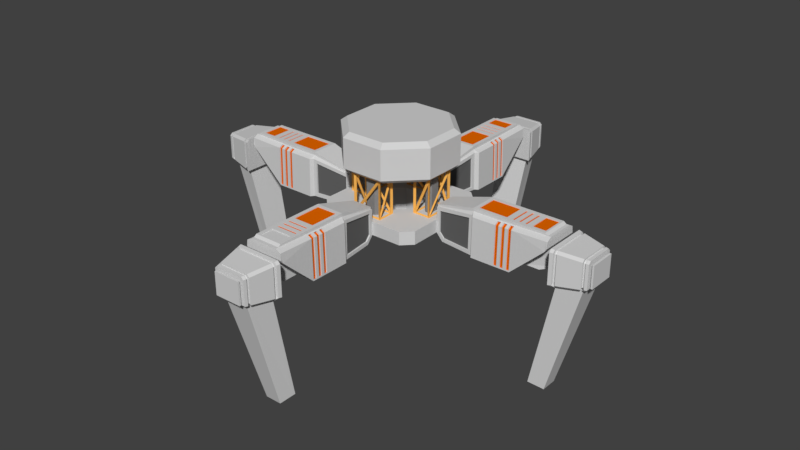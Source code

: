 # Source: MiningDrill_V1.blend  (saved by Blender 2.78.0; exported with 4.5.12 LTS)
import bpy
from mathutils import Matrix  # noqa: F401  (used for matrix-valued properties, if any)

bpy.ops.wm.read_factory_settings(use_empty=True)
scene = bpy.context.scene
scene.name = 'Scene'

# ---- collections
col_collection_1 = bpy.data.collections.new('Collection 1'); scene.collection.children.link(col_collection_1)

# ---- materials (node trees are filled in below, after node groups)
mat_rigmain = bpy.data.materials.new('RigMain')
mat_rigmain.alpha_threshold = 0.0
mat_rigmain.use_transparent_shadow = False
mat_rigmain.diffuse_color = (0.6619, 0.6619, 0.6619, 1.0)
mat_rigmain.roughness = 0.5
mat_rigpanel = bpy.data.materials.new('RigPanel')
mat_rigpanel.alpha_threshold = 0.0
mat_rigpanel.use_transparent_shadow = False
mat_rigpanel.diffuse_color = (0.1282, 0.1282, 0.1282, 1.0)
mat_rigpanel.roughness = 0.5
mat_rigpower = bpy.data.materials.new('RigPower')
mat_rigpower.alpha_threshold = 0.0
mat_rigpower.use_transparent_shadow = False
mat_rigpower.diffuse_color = (0.8, 0.1367, 0.0, 1.0)
mat_rigpower.roughness = 0.5
mat_rigwireframe = bpy.data.materials.new('RigWireframe')
mat_rigwireframe.alpha_threshold = 0.0
mat_rigwireframe.use_transparent_shadow = False
mat_rigwireframe.diffuse_color = (0.9131, 0.4564, 0.09759, 1.0)
mat_rigwireframe.roughness = 0.5
mat_rigwireframesupport = bpy.data.materials.new('RigWireframeSupport')
mat_rigwireframesupport.alpha_threshold = 0.0
mat_rigwireframesupport.use_transparent_shadow = False
mat_rigwireframesupport.diffuse_color = (0.2396, 0.2396, 0.2396, 1.0)
mat_rigwireframesupport.roughness = 0.5

# ---- material node trees

# ---- world
world_world = bpy.data.worlds.new('World'); scene.world = world_world
world_world.color = (0.05088, 0.05088, 0.05088)
world_world.use_sun_shadow = False
world_world.sun_shadow_jitter_overblur = 0.0
world_world.cycles.sampling_method = 'MANUAL'

# ---- meshes
me_cube_001 = bpy.data.meshes.new('Cube.001')
me_cube_001.from_pydata([(-0.1728, -0.5791, 0.6614), (-0.198, -0.6043, 0.6614), (-0.1728, -0.5791, 1.155), (-0.198, -0.6043, 1.155), (-0.1728, -0.3926, 0.6614), (-0.198, -0.3674, 0.6614), (-0.1728, -0.3926, 1.155), (-0.198, -0.3674, 1.155), (0.1728, -0.5791, 0.6614), (0.198, -0.6043, 0.6614), (0.1728, -0.5791, 1.155), (0.198, -0.6043, 1.155), (0.1728, -0.3926, 0.6614), (0.198, -0.3674, 0.6614), (0.1728, -0.3926, 1.155), (0.198, -0.3674, 1.155), (-0.1854, -0.5739, 1.068), (-0.1854, -0.407, 0.6792), (-0.1854, -0.5739, 0.6792), (-0.1676, -0.38, 1.102), (0.1498, -0.38, 0.6792), (-0.1676, -0.38, 0.6792), (0.1854, -0.3978, 1.068), (0.1854, -0.5647, 0.6792), (0.1854, -0.3978, 0.6792), (0.1676, -0.5917, 1.102), (-0.1498, -0.5917, 0.6792), (0.1676, -0.5917, 0.6792), (-0.1854, -0.5647, 1.137), (-0.1854, -0.3978, 1.137), (-0.1854, -0.3978, 0.748), (-0.1498, -0.38, 1.137), (0.1676, -0.38, 1.137), (0.1676, -0.38, 0.7147), (0.1854, -0.407, 1.137), (0.1854, -0.5739, 1.137), (0.1854, -0.5739, 0.748), (0.1498, -0.5917, 1.137), (-0.1676, -0.5917, 1.137), (-0.1676, -0.5917, 0.7147), (-0.06016, -0.5361, 0.6614), (-0.09304, -0.5032, 0.6614), (0.09304, -0.5032, 0.6614), (0.06016, -0.5361, 0.6614), (-0.09304, -0.4685, 0.6614), (-0.06016, -0.4356, 0.6614), (0.06016, -0.4356, 0.6614), (0.09304, -0.4685, 0.6614), (-0.06016, -0.4356, 1.155), (-0.09304, -0.4685, 1.155), (-0.09304, -0.5032, 1.155), (-0.06016, -0.5361, 1.155), (0.06016, -0.5361, 1.155), (0.09304, -0.5032, 1.155), (0.09304, -0.4685, 1.155), (0.06016, -0.4356, 1.155), (0.5791, -0.1728, 0.6614), (0.6043, -0.198, 0.6614), (0.5791, -0.1728, 1.155), (0.6043, -0.198, 1.155), (0.3926, -0.1728, 0.6614), (0.3674, -0.198, 0.6614), (0.3926, -0.1728, 1.155), (0.3674, -0.198, 1.155), (0.5791, 0.1728, 0.6614), (0.6043, 0.198, 0.6614), (0.5791, 0.1728, 1.155), (0.6043, 0.198, 1.155), (0.3926, 0.1728, 0.6614), (0.3674, 0.198, 0.6614), (0.3926, 0.1728, 1.155), (0.3674, 0.198, 1.155), (0.5739, -0.1854, 1.068), (0.407, -0.1854, 0.6792), (0.5739, -0.1854, 0.6792), (0.38, -0.1676, 1.102), (0.38, 0.1498, 0.6792), (0.38, -0.1676, 0.6792), (0.3978, 0.1854, 1.068), (0.5647, 0.1854, 0.6792), (0.3978, 0.1854, 0.6792), (0.5917, 0.1676, 1.102), (0.5917, -0.1498, 0.6792), (0.5917, 0.1676, 0.6792), (0.5647, -0.1854, 1.137), (0.3978, -0.1854, 1.137), (0.3978, -0.1854, 0.748), (0.38, -0.1498, 1.137), (0.38, 0.1676, 1.137), (0.38, 0.1676, 0.7147), (0.407, 0.1854, 1.137), (0.5739, 0.1854, 1.137), (0.5739, 0.1854, 0.748), (0.5917, 0.1498, 1.137), (0.5917, -0.1676, 1.137), (0.5917, -0.1676, 0.7147), (0.5361, -0.06016, 0.6614), (0.5032, -0.09304, 0.6614), (0.5032, 0.09304, 0.6614), (0.5361, 0.06016, 0.6614), (0.4685, -0.09304, 0.6614), (0.4356, -0.06016, 0.6614), (0.4356, 0.06016, 0.6614), (0.4685, 0.09304, 0.6614), (0.4356, -0.06016, 1.155), (0.4685, -0.09304, 1.155), (0.5032, -0.09304, 1.155), (0.5361, -0.06016, 1.155), (0.5361, 0.06016, 1.155), (0.5032, 0.09304, 1.155), (0.4685, 0.09304, 1.155), (0.4356, 0.06016, 1.155), (0.1728, 0.5791, 0.6614), (0.198, 0.6043, 0.6614), (0.1728, 0.5791, 1.155), (0.198, 0.6043, 1.155), (0.1728, 0.3926, 0.6614), (0.198, 0.3674, 0.6614), (0.1728, 0.3926, 1.155), (0.198, 0.3674, 1.155), (-0.1728, 0.5791, 0.6614), (-0.198, 0.6043, 0.6614), (-0.1728, 0.5791, 1.155), (-0.198, 0.6043, 1.155), (-0.1728, 0.3926, 0.6614), (-0.198, 0.3674, 0.6614), (-0.1728, 0.3926, 1.155), (-0.198, 0.3674, 1.155), (0.1854, 0.5739, 1.068), (0.1854, 0.407, 0.6792), (0.1854, 0.5739, 0.6792), (0.1676, 0.38, 1.102), (-0.1498, 0.38, 0.6792), (0.1676, 0.38, 0.6792), (-0.1854, 0.3978, 1.068), (-0.1854, 0.5647, 0.6792), (-0.1854, 0.3978, 0.6792), (-0.1676, 0.5917, 1.102), (0.1498, 0.5917, 0.6792), (-0.1676, 0.5917, 0.6792), (0.1854, 0.5647, 1.137), (0.1854, 0.3978, 1.137), (0.1854, 0.3978, 0.748), (0.1498, 0.38, 1.137), (-0.1676, 0.38, 1.137), (-0.1676, 0.38, 0.7147), (-0.1854, 0.407, 1.137), (-0.1854, 0.5739, 1.137), (-0.1854, 0.5739, 0.748), (-0.1498, 0.5917, 1.137), (0.1676, 0.5917, 1.137), (0.1676, 0.5917, 0.7147), (0.06016, 0.5361, 0.6614), (0.09304, 0.5032, 0.6614), (-0.09304, 0.5032, 0.6614), (-0.06016, 0.5361, 0.6614), (0.09304, 0.4685, 0.6614), (0.06016, 0.4356, 0.6614), (-0.06016, 0.4356, 0.6614), (-0.09304, 0.4685, 0.6614), (0.06016, 0.4356, 1.155), (0.09304, 0.4685, 1.155), (0.09304, 0.5032, 1.155), (0.06016, 0.5361, 1.155), (-0.06016, 0.5361, 1.155), (-0.09304, 0.5032, 1.155), (-0.09304, 0.4685, 1.155), (-0.06016, 0.4356, 1.155), (-0.5791, 0.1728, 0.6614), (-0.6043, 0.198, 0.6614), (-0.5791, 0.1728, 1.155), (-0.6043, 0.198, 1.155), (-0.3926, 0.1728, 0.6614), (-0.3674, 0.198, 0.6614), (-0.3926, 0.1728, 1.155), (-0.3674, 0.198, 1.155), (-0.5791, -0.1728, 0.6614), (-0.6043, -0.198, 0.6614), (-0.5791, -0.1728, 1.155), (-0.6043, -0.198, 1.155), (-0.3926, -0.1728, 0.6614), (-0.3674, -0.198, 0.6614), (-0.3926, -0.1728, 1.155), (-0.3674, -0.198, 1.155), (-0.5739, 0.1854, 1.068), (-0.407, 0.1854, 0.6792), (-0.5739, 0.1854, 0.6792), (-0.38, 0.1676, 1.102), (-0.38, -0.1498, 0.6792), (-0.38, 0.1676, 0.6792), (-0.3978, -0.1854, 1.068), (-0.5647, -0.1854, 0.6792), (-0.3978, -0.1854, 0.6792), (-0.5917, -0.1676, 1.102), (-0.5917, 0.1498, 0.6792), (-0.5917, -0.1676, 0.6792), (-0.5647, 0.1854, 1.137), (-0.3978, 0.1854, 1.137), (-0.3978, 0.1854, 0.748), (-0.38, 0.1498, 1.137), (-0.38, -0.1676, 1.137), (-0.38, -0.1676, 0.7147), (-0.407, -0.1854, 1.137), (-0.5739, -0.1854, 1.137), (-0.5739, -0.1854, 0.748), (-0.5917, -0.1498, 1.137), (-0.5917, 0.1676, 1.137), (-0.5917, 0.1676, 0.7147), (-0.5361, 0.06016, 0.6614), (-0.5032, 0.09304, 0.6614), (-0.5032, -0.09304, 0.6614), (-0.5361, -0.06016, 0.6614), (-0.4685, 0.09304, 0.6614), (-0.4356, 0.06016, 0.6614), (-0.4356, -0.06016, 0.6614), (-0.4685, -0.09304, 0.6614), (-0.4356, 0.06016, 1.155), (-0.4685, 0.09304, 1.155), (-0.5032, 0.09304, 1.155), (-0.5361, 0.06016, 1.155), (-0.5361, -0.06016, 1.155), (-0.5032, -0.09304, 1.155), (-0.4685, -0.09304, 1.155), (-0.4356, -0.06016, 1.155), (-0.09982, -1.871, 0.466), (-0.2509, -2.24, 0.93), (-0.1535, -0.6897, 0.8235), (0.09982, -1.871, 0.466), (0.2509, -2.24, 0.93), (0.1535, -0.6897, 0.8235), (-0.2616, -1.265, 0.397), (-0.2509, -1.265, 0.91), (0.2616, -1.265, 0.397), (0.2509, -1.265, 0.91), (-0.09982, -2.166, 0.7397), (0.09982, -2.166, 0.7397), (-0.2059, -1.231, 0.91), (0.2147, -1.231, 0.397), (-0.2147, -1.231, 0.397), (0.2147, -1.231, 0.91), (0.2616, -2.24, 0.8087), (0.2612, -1.788, 0.417), (-0.2612, -1.788, 0.417), (-0.2616, -2.24, 0.8087), (0.07371, -2.332, 0.7821), (0.07371, -2.332, 0.5702), (-0.07371, -2.332, 0.5702), (-0.07371, -2.332, 0.7821), (0.09982, -2.086, 0.466), (-0.09982, -2.086, 0.466), (0.15, -2.081, -1.019), (0.235, -2.395, 0.4327), (-0.235, -2.395, 0.4327), (-0.15, -2.081, -1.019), (0.1398, -2.766, 0.7744), (0.1398, -2.766, 0.544), (-0.1398, -2.766, 0.544), (-0.1398, -2.766, 0.7744), (0.2278, -2.426, 0.4358), (0.1636, -2.702, 0.4635), (-0.1636, -2.702, 0.4635), (-0.2278, -2.426, 0.4358), (0.1398, -2.785, 0.7744), (0.1398, -2.785, 0.544), (-0.1398, -2.785, 0.544), (-0.1398, -2.785, 0.7744), (0.176, -2.785, 0.8042), (0.176, -2.785, 0.5142), (-0.176, -2.785, 0.5142), (-0.176, -2.785, 0.8042), (0.176, -2.809, 0.8042), (0.176, -2.809, 0.5142), (-0.176, -2.809, 0.5142), (-0.176, -2.809, 0.8042), (-0.1318, -0.6897, 0.8235), (0.1318, -0.6897, 0.8235), (-0.1843, -1.231, 0.9482), (0.1843, -1.231, 0.9482), (0.1843, -2.222, 0.9681), (-0.1843, -2.222, 0.9681), (-0.1318, -0.6897, 0.8484), (0.1318, -0.6897, 0.8484), (0.139, -2.167, 0.9929), (-0.139, -2.167, 0.9929), (-0.139, -1.276, 0.9907), (0.139, -1.276, 0.9907), (0.139, -1.656, 0.9913), (0.139, -1.992, 0.9924), (-0.139, -1.656, 0.9913), (-0.139, -1.992, 0.9924), (0.1843, -2.189, 0.993), (-0.1843, -2.189, 0.993), (-0.1843, -1.231, 0.9906), (0.1843, -1.231, 0.9906), (0.1843, -1.947, 0.9922), (-0.1843, -1.947, 0.9922), (0.1843, -1.701, 0.9914), (-0.1843, -1.701, 0.9914), (0.139, -2.167, 0.9825), (-0.139, -2.167, 0.9825), (-0.139, -1.276, 0.9803), (0.139, -1.276, 0.9803), (0.139, -1.992, 0.9819), (-0.139, -1.992, 0.9819), (0.139, -1.656, 0.9808), (-0.139, -1.656, 0.9808), (-0.2616, -2.263, 0.8449), (-0.2509, -2.263, 0.93), (-0.1843, -2.263, 0.9681), (0.2509, -2.263, 0.93), (0.2616, -2.263, 0.8449), (0.1843, -2.263, 0.9681), (-0.1547, -2.061, -1.014), (0.1547, -2.061, -1.014), (-0.1077, -2.259, -1.061), (0.1077, -2.259, -1.061), (-0.2759, -2.363, 0.4295), (-0.3147, -2.332, 0.4574), (0.3147, -2.332, 0.4574), (0.2759, -2.363, 0.4295), (-0.214, -2.766, 0.5007), (-0.1895, -2.735, 0.4667), (0.1895, -2.735, 0.4667), (0.214, -2.766, 0.5007), (0.2826, -2.332, 0.892), (0.3147, -2.332, 0.8605), (0.2893, -2.332, 0.8737), (-0.3147, -2.332, 0.8605), (-0.2826, -2.332, 0.892), (-0.2893, -2.332, 0.8737), (0.214, -2.766, 0.8172), (0.1819, -2.766, 0.8486), (0.1919, -2.766, 0.8265), (-0.1819, -2.766, 0.8486), (-0.214, -2.766, 0.8172), (-0.1919, -2.766, 0.8265), (-0.2673, -2.4, 0.4332), (-0.3046, -2.375, 0.4617), (0.2673, -2.4, 0.4332), (0.3046, -2.375, 0.4617), (-0.2725, -2.375, 0.8877), (-0.3046, -2.375, 0.8562), (0.2725, -2.375, 0.8877), (0.3046, -2.375, 0.8562), (0.2956, -2.414, 0.8523), (0.2595, -2.433, 0.4366), (0.1457, -2.099, -1.023), (0.2214, -2.454, 0.4386), (-0.2214, -2.454, 0.4386), (-0.1457, -2.099, -1.023), (-0.2595, -2.433, 0.4366), (0.2956, -2.414, 0.4656), (-0.2956, -2.414, 0.4656), (-0.2634, -2.414, 0.8838), (-0.2956, -2.414, 0.8523), (0.2634, -2.414, 0.8838), (-0.1694, -2.678, 0.461), (-0.1115, -2.243, -1.057), (-0.1965, -2.705, 0.4637), (0.2222, -2.73, 0.4972), (-0.2222, -2.73, 0.8207), (0.19, -2.73, 0.8521), (0.2222, -2.73, 0.8207), (0.1965, -2.705, 0.4637), (0.1115, -2.243, -1.057), (0.1694, -2.678, 0.461), (-0.2222, -2.73, 0.4972), (-0.19, -2.73, 0.8521), (0.2295, -2.699, 0.8238), (0.2028, -2.678, 0.461), (0.1149, -2.229, -1.054), (0.1746, -2.655, 0.4587), (-0.2295, -2.699, 0.494), (-0.1974, -2.699, 0.8553), (-0.1746, -2.655, 0.4587), (-0.1149, -2.229, -1.054), (-0.2028, -2.678, 0.461), (0.2295, -2.699, 0.494), (-0.2295, -2.699, 0.8238), (0.1974, -2.699, 0.8553), (-0.1571, -2.659, 0.4786), (-0.1524, -2.679, 0.4806), (-0.1825, -2.679, 0.4806), (-0.1768, -2.703, 0.483), (0.2066, -2.698, 0.5103), (0.2, -2.727, 0.5132), (-0.2066, -2.698, 0.8072), (-0.2, -2.727, 0.8043), (0.1776, -2.698, 0.8355), (0.171, -2.727, 0.8326), (-0.171, -2.727, 0.8326), (0.1768, -2.703, 0.483), (0.1524, -2.679, 0.4806), (0.2, -2.727, 0.8043), (-0.2, -2.727, 0.5132), (0.2066, -2.698, 0.8072), (0.1825, -2.679, 0.4806), (0.1571, -2.659, 0.4786), (-0.2066, -2.698, 0.5103), (-0.1776, -2.698, 0.8355), (0.266, -2.414, 0.8331), (0.2742, -2.379, 0.8366), (0.2335, -2.432, 0.459), (0.2406, -2.401, 0.4559), (0.1993, -2.45, 0.4608), (0.2051, -2.425, 0.4583), (-0.266, -2.414, 0.4851), (-0.2742, -2.379, 0.4816), (-0.2371, -2.414, 0.8614), (-0.2453, -2.379, 0.8649), (0.2453, -2.379, 0.8649), (-0.2742, -2.379, 0.8366), (0.2742, -2.379, 0.4816), (-0.2406, -2.401, 0.4559), (-0.2051, -2.425, 0.4583), (-0.1993, -2.45, 0.4608), (-0.2335, -2.432, 0.459), (0.266, -2.414, 0.4851), (-0.266, -2.414, 0.8331), (0.2371, -2.414, 0.8614), (0.251, -1.576, 0.9124), (0.2509, -1.642, 0.9144), (0.2509, -1.727, 0.9167), (0.2509, -1.813, 0.9189), (0.2017, -1.576, 0.941), (0.2017, -1.622, 0.9421), (0.2017, -1.707, 0.9443), (0.2017, -1.793, 0.9466), (0.1843, -1.898, 0.9592), (0.1843, -1.984, 0.9615), (0.1843, -2.069, 0.9637), (0.1843, -2.155, 0.9659), (0.2616, -2.155, 0.7294), (0.2616, -2.069, 0.6502), (0.2616, -1.984, 0.5709), (0.2616, -1.898, 0.4917), (0.2614, -1.793, 0.4212), (0.2612, -1.707, 0.417), (0.2612, -1.622, 0.417), (0.2612, -1.576, 0.417), (-0.2508, -1.793, 0.9187), (-0.2508, -1.707, 0.9165), (-0.2508, -1.622, 0.9142), (-0.251, -1.576, 0.9124), (-0.2017, -1.576, 0.941), (-0.2017, -1.622, 0.9421), (-0.2017, -1.707, 0.9443), (-0.2017, -1.793, 0.9466), (-0.1843, -1.898, 0.9592), (-0.1843, -1.984, 0.9615), (-0.1843, -2.069, 0.9637), (-0.1843, -2.155, 0.9659), (-0.2616, -2.155, 0.7294), (-0.2614, -1.793, 0.4212), (-0.2616, -1.898, 0.4917), (-0.2616, -1.984, 0.5709), (-0.2616, -2.069, 0.6502), (-0.2612, -1.576, 0.417), (-0.2612, -1.622, 0.417), (-0.2612, -1.707, 0.417), (-0.1535, -0.6897, 0.4857), (-0.1608, -0.7784, 0.397), (0.1608, -0.7784, 0.397), (0.1535, -0.6897, 0.4857), (0.1843, -1.556, 0.9504), (0.2017, -1.662, 0.9432), (0.2509, -1.556, 0.9122), (0.2508, -1.622, 0.9142), (0.2612, -1.662, 0.417), (0.2616, -1.556, 0.397), (-0.1843, -1.556, 0.9504), (-0.2017, -1.662, 0.9432), (-0.2509, -1.556, 0.9122), (-0.2509, -1.642, 0.9144), (-0.2616, -1.556, 0.397), (-0.2612, -1.662, 0.417), (-0.1843, -1.642, 0.9526), (-0.2017, -1.747, 0.9454), (-0.251, -1.662, 0.9146), (-0.2509, -1.727, 0.9167), (-0.2616, -1.642, 0.397), (-0.2612, -1.747, 0.417), (-0.2616, -1.727, 0.397), (-0.2616, -1.796, 0.397), (-0.1843, -1.727, 0.9548), (-0.1843, -1.813, 0.957), (-0.251, -1.747, 0.9169), (-0.2509, -1.813, 0.9189), (-0.2616, -1.813, 0.4125), (0.1843, -1.642, 0.9526), (0.2017, -1.747, 0.9454), (0.251, -1.662, 0.9146), (0.2508, -1.707, 0.9165), (0.2612, -1.747, 0.417), (0.2616, -1.642, 0.397), (0.2616, -1.813, 0.4125), (0.2616, -1.796, 0.397), (0.1843, -1.727, 0.9548), (0.1843, -1.813, 0.957), (0.251, -1.747, 0.9169), (0.2508, -1.793, 0.9187), (0.2616, -1.727, 0.397), (0.2338, -1.748, 0.9067), (0.2336, -1.793, 0.9085), (0.2442, -1.793, 0.411), (0.244, -1.789, 0.4068), (0.1845, -1.748, 0.9352), (0.1845, -1.793, 0.9364), (0.244, -1.748, 0.4068), (0.2338, -1.662, 0.9044), (0.2336, -1.708, 0.9063), (0.1845, -1.662, 0.933), (0.1845, -1.708, 0.9341), (0.244, -1.708, 0.4068), (0.244, -1.662, 0.4068), (0.2338, -1.577, 0.9022), (0.2336, -1.622, 0.904), (0.1845, -1.577, 0.9307), (0.1845, -1.622, 0.9319), (0.244, -1.622, 0.4068), (0.244, -1.577, 0.4068), (-0.2336, -1.793, 0.9085), (-0.2338, -1.748, 0.9067), (-0.244, -1.748, 0.4068), (-0.244, -1.789, 0.4068), (-0.1845, -1.748, 0.9352), (-0.1845, -1.793, 0.9364), (-0.2442, -1.793, 0.411), (-0.2336, -1.708, 0.9063), (-0.2338, -1.662, 0.9044), (-0.1845, -1.662, 0.933), (-0.1845, -1.708, 0.9341), (-0.244, -1.662, 0.4068), (-0.244, -1.708, 0.4068), (-0.2336, -1.622, 0.904), (-0.2338, -1.577, 0.9022), (-0.1845, -1.577, 0.9307), (-0.1845, -1.622, 0.9319), (-0.244, -1.577, 0.4068), (-0.244, -1.622, 0.4068), (0.1843, -1.783, 0.9917), (0.1843, -1.865, 0.9919), (-0.1843, -1.783, 0.9917), (-0.1843, -1.865, 0.9919), (0.139, -1.892, 0.992), (-0.139, -1.892, 0.992), (-0.139, -1.92, 0.9921), (0.139, -1.92, 0.9921), (0.139, -1.728, 0.9915), (-0.139, -1.728, 0.9915), (-0.139, -1.756, 0.9916), (0.139, -1.756, 0.9916), (0.139, -1.81, 0.9918), (-0.139, -1.81, 0.9918), (-0.139, -1.838, 0.9919), (0.139, -1.838, 0.9919), (-0.139, -1.892, 0.9816), (0.139, -1.892, 0.9816), (0.139, -1.92, 0.9817), (-0.139, -1.92, 0.9817), (-0.139, -1.728, 0.981), (0.139, -1.728, 0.981), (0.139, -1.756, 0.9811), (-0.139, -1.756, 0.9811), (-0.139, -1.81, 0.9813), (0.139, -1.81, 0.9813), (0.139, -1.838, 0.9814), (-0.139, -1.838, 0.9814), (0.163, -0.797, 0.4424), (0.1587, -0.7348, 0.5045), (0.1585, -0.7348, 0.7848), (0.2094, -1.186, 0.8568), (0.2097, -1.186, 0.4424), (-0.2096, -1.186, 0.4424), (-0.2014, -1.186, 0.8568), (-0.1585, -0.7348, 0.7848), (-0.1582, -0.7349, 0.5045), (-0.1625, -0.7971, 0.4424), (0.1387, -0.7348, 0.5045), (0.143, -0.797, 0.4424), (0.1897, -1.186, 0.4424), (0.1385, -0.7348, 0.7848), (0.1894, -1.186, 0.8568), (-0.1814, -1.186, 0.8568), (-0.1896, -1.186, 0.4424), (-0.1425, -0.7971, 0.4424), (-0.1385, -0.7348, 0.7848), (-0.1382, -0.7349, 0.5045), (1.871, -0.09982, 0.466), (2.24, -0.2509, 0.93), (0.6897, -0.1535, 0.8235), (1.871, 0.09982, 0.466), (2.24, 0.2509, 0.93), (0.6897, 0.1535, 0.8235), (1.265, -0.2616, 0.397), (1.265, -0.2509, 0.91), (1.265, 0.2616, 0.397), (1.265, 0.2509, 0.91), (2.166, -0.09982, 0.7397), (2.166, 0.09982, 0.7397), (1.231, -0.2059, 0.91), (1.231, 0.2147, 0.397), (1.231, -0.2147, 0.397), (1.231, 0.2147, 0.91), (2.24, 0.2616, 0.8087), (1.788, 0.2612, 0.417), (1.788, -0.2612, 0.417), (2.24, -0.2616, 0.8087), (2.332, 0.07371, 0.7821), (2.332, 0.07371, 0.5702), (2.332, -0.07371, 0.5702), (2.332, -0.07371, 0.7821), (2.086, 0.09982, 0.466), (2.086, -0.09982, 0.466), (2.081, 0.15, -1.019), (2.395, 0.235, 0.4327), (2.395, -0.235, 0.4327), (2.081, -0.15, -1.019), (2.766, 0.1398, 0.7744), (2.766, 0.1398, 0.544), (2.766, -0.1398, 0.544), (2.766, -0.1398, 0.7744), (2.426, 0.2278, 0.4358), (2.702, 0.1636, 0.4635), (2.702, -0.1636, 0.4635), (2.426, -0.2278, 0.4358), (2.785, 0.1398, 0.7744), (2.785, 0.1398, 0.544), (2.785, -0.1398, 0.544), (2.785, -0.1398, 0.7744), (2.785, 0.176, 0.8042), (2.785, 0.176, 0.5142), (2.785, -0.176, 0.5142), (2.785, -0.176, 0.8042), (2.809, 0.176, 0.8042), (2.809, 0.176, 0.5142), (2.809, -0.176, 0.5142), (2.809, -0.176, 0.8042), (0.6897, -0.1318, 0.8235), (0.6897, 0.1318, 0.8235), (1.231, -0.1843, 0.9482), (1.231, 0.1843, 0.9482), (2.222, 0.1843, 0.9681), (2.222, -0.1843, 0.9681), (0.6897, -0.1318, 0.8484), (0.6897, 0.1318, 0.8484), (2.167, 0.139, 0.9929), (2.167, -0.139, 0.9929), (1.276, -0.139, 0.9907), (1.276, 0.139, 0.9907), (1.656, 0.139, 0.9913), (1.992, 0.139, 0.9924), (1.656, -0.139, 0.9913), (1.992, -0.139, 0.9924), (2.189, 0.1843, 0.993), (2.189, -0.1843, 0.993), (1.231, -0.1843, 0.9906), (1.231, 0.1843, 0.9906), (1.947, 0.1843, 0.9922), (1.947, -0.1843, 0.9922), (1.701, 0.1843, 0.9914), (1.701, -0.1843, 0.9914), (2.167, 0.139, 0.9825), (2.167, -0.139, 0.9825), (1.276, -0.139, 0.9803), (1.276, 0.139, 0.9803), (1.992, 0.139, 0.9819), (1.992, -0.139, 0.9819), (1.656, 0.139, 0.9808), (1.656, -0.139, 0.9808), (2.263, -0.2616, 0.8449), (2.263, -0.2509, 0.93), (2.263, -0.1843, 0.9681), (2.263, 0.2509, 0.93), (2.263, 0.2616, 0.8449), (2.263, 0.1843, 0.9681), (2.061, -0.1547, -1.014), (2.061, 0.1547, -1.014), (2.259, -0.1077, -1.061), (2.259, 0.1077, -1.061), (2.363, -0.2759, 0.4295), (2.332, -0.3147, 0.4574), (2.332, 0.3147, 0.4574), (2.363, 0.2759, 0.4295), (2.766, -0.214, 0.5007), (2.735, -0.1895, 0.4667), (2.735, 0.1895, 0.4667), (2.766, 0.214, 0.5007), (2.332, 0.2826, 0.892), (2.332, 0.3147, 0.8605), (2.332, 0.2893, 0.8737), (2.332, -0.3147, 0.8605), (2.332, -0.2826, 0.892), (2.332, -0.2893, 0.8737), (2.766, 0.214, 0.8172), (2.766, 0.1819, 0.8486), (2.766, 0.1919, 0.8265), (2.766, -0.1819, 0.8486), (2.766, -0.214, 0.8172), (2.766, -0.1919, 0.8265), (2.4, -0.2673, 0.4332), (2.375, -0.3046, 0.4617), (2.4, 0.2673, 0.4332), (2.375, 0.3046, 0.4617), (2.375, -0.2725, 0.8877), (2.375, -0.3046, 0.8562), (2.375, 0.2725, 0.8877), (2.375, 0.3046, 0.8562), (2.414, 0.2956, 0.8523), (2.433, 0.2595, 0.4366), (2.099, 0.1457, -1.023), (2.454, 0.2214, 0.4386), (2.454, -0.2214, 0.4386), (2.099, -0.1457, -1.023), (2.433, -0.2595, 0.4366), (2.414, 0.2956, 0.4656), (2.414, -0.2956, 0.4656), (2.414, -0.2634, 0.8838), (2.414, -0.2956, 0.8523), (2.414, 0.2634, 0.8838), (2.678, -0.1694, 0.461), (2.243, -0.1115, -1.057), (2.705, -0.1965, 0.4637), (2.73, 0.2222, 0.4972), (2.73, -0.2222, 0.8207), (2.73, 0.19, 0.8521), (2.73, 0.2222, 0.8207), (2.705, 0.1965, 0.4637), (2.243, 0.1115, -1.057), (2.678, 0.1694, 0.461), (2.73, -0.2222, 0.4972), (2.73, -0.19, 0.8521), (2.699, 0.2295, 0.8238), (2.678, 0.2028, 0.461), (2.229, 0.1149, -1.054), (2.655, 0.1746, 0.4587), (2.699, -0.2295, 0.494), (2.699, -0.1974, 0.8553), (2.655, -0.1746, 0.4587), (2.229, -0.1149, -1.054), (2.678, -0.2028, 0.461), (2.699, 0.2295, 0.494), (2.699, -0.2295, 0.8238), (2.699, 0.1974, 0.8553), (2.659, -0.1571, 0.4786), (2.679, -0.1524, 0.4806), (2.679, -0.1825, 0.4806), (2.703, -0.1768, 0.483), (2.698, 0.2066, 0.5103), (2.727, 0.2, 0.5132), (2.698, -0.2066, 0.8072), (2.727, -0.2, 0.8043), (2.698, 0.1776, 0.8355), (2.727, 0.171, 0.8326), (2.727, -0.171, 0.8326), (2.703, 0.1768, 0.483), (2.679, 0.1524, 0.4806), (2.727, 0.2, 0.8043), (2.727, -0.2, 0.5132), (2.698, 0.2066, 0.8072), (2.679, 0.1825, 0.4806), (2.659, 0.1571, 0.4786), (2.698, -0.2066, 0.5103), (2.698, -0.1776, 0.8355), (2.414, 0.266, 0.8331), (2.379, 0.2742, 0.8366), (2.432, 0.2335, 0.459), (2.401, 0.2406, 0.4559), (2.45, 0.1993, 0.4608), (2.425, 0.2051, 0.4583), (2.414, -0.266, 0.4851), (2.379, -0.2742, 0.4816), (2.414, -0.2371, 0.8614), (2.379, -0.2453, 0.8649), (2.379, 0.2453, 0.8649), (2.379, -0.2742, 0.8366), (2.379, 0.2742, 0.4816), (2.401, -0.2405, 0.4559), (2.425, -0.2051, 0.4583), (2.45, -0.1993, 0.4608), (2.432, -0.2335, 0.459), (2.414, 0.266, 0.4851), (2.414, -0.266, 0.8331), (2.414, 0.2371, 0.8614), (1.576, 0.251, 0.9124), (1.642, 0.2509, 0.9144), (1.727, 0.2509, 0.9167), (1.813, 0.2509, 0.9189), (1.576, 0.2017, 0.941), (1.622, 0.2017, 0.9421), (1.707, 0.2017, 0.9443), (1.793, 0.2017, 0.9466), (1.898, 0.1843, 0.9592), (1.984, 0.1843, 0.9615), (2.069, 0.1843, 0.9637), (2.155, 0.1843, 0.9659), (2.155, 0.2616, 0.7294), (2.069, 0.2616, 0.6502), (1.984, 0.2616, 0.5709), (1.898, 0.2616, 0.4917), (1.793, 0.2614, 0.4212), (1.707, 0.2612, 0.417), (1.622, 0.2612, 0.417), (1.576, 0.2612, 0.417), (1.793, -0.2508, 0.9187), (1.707, -0.2508, 0.9165), (1.622, -0.2508, 0.9142), (1.576, -0.251, 0.9124), (1.576, -0.2017, 0.941), (1.622, -0.2017, 0.9421), (1.707, -0.2017, 0.9443), (1.793, -0.2017, 0.9466), (1.898, -0.1843, 0.9592), (1.984, -0.1843, 0.9615), (2.069, -0.1843, 0.9637), (2.155, -0.1843, 0.9659), (2.155, -0.2616, 0.7294), (1.793, -0.2614, 0.4212), (1.898, -0.2616, 0.4917), (1.984, -0.2616, 0.5709), (2.069, -0.2616, 0.6502), (1.576, -0.2612, 0.417), (1.622, -0.2612, 0.417), (1.707, -0.2612, 0.417), (0.6897, -0.1535, 0.4857), (0.7784, -0.1608, 0.397), (0.7784, 0.1608, 0.397), (0.6897, 0.1535, 0.4857), (1.556, 0.1843, 0.9504), (1.662, 0.2017, 0.9432), (1.556, 0.2509, 0.9122), (1.622, 0.2508, 0.9142), (1.662, 0.2612, 0.417), (1.556, 0.2616, 0.397), (1.556, -0.1843, 0.9504), (1.662, -0.2017, 0.9432), (1.556, -0.2509, 0.9122), (1.642, -0.2509, 0.9144), (1.556, -0.2616, 0.397), (1.662, -0.2612, 0.417), (1.642, -0.1843, 0.9526), (1.747, -0.2017, 0.9454), (1.662, -0.251, 0.9146), (1.727, -0.2509, 0.9167), (1.642, -0.2616, 0.397), (1.747, -0.2612, 0.417), (1.727, -0.2616, 0.397), (1.796, -0.2616, 0.397), (1.727, -0.1843, 0.9548), (1.813, -0.1843, 0.957), (1.747, -0.251, 0.9169), (1.813, -0.2509, 0.9189), (1.813, -0.2616, 0.4125), (1.642, 0.1843, 0.9526), (1.747, 0.2017, 0.9454), (1.662, 0.251, 0.9146), (1.707, 0.2508, 0.9165), (1.747, 0.2612, 0.417), (1.642, 0.2616, 0.397), (1.813, 0.2616, 0.4125), (1.796, 0.2616, 0.397), (1.727, 0.1843, 0.9548), (1.813, 0.1843, 0.957), (1.747, 0.251, 0.9169), (1.793, 0.2508, 0.9187), (1.727, 0.2616, 0.397), (1.748, 0.2338, 0.9067), (1.793, 0.2336, 0.9085), (1.793, 0.2442, 0.411), (1.789, 0.244, 0.4068), (1.748, 0.1845, 0.9352), (1.793, 0.1845, 0.9364), (1.748, 0.244, 0.4068), (1.662, 0.2338, 0.9044), (1.708, 0.2336, 0.9063), (1.662, 0.1845, 0.933), (1.708, 0.1845, 0.9341), (1.708, 0.244, 0.4068), (1.662, 0.244, 0.4068), (1.577, 0.2338, 0.9022), (1.622, 0.2336, 0.904), (1.577, 0.1845, 0.9307), (1.622, 0.1845, 0.9319), (1.622, 0.244, 0.4068), (1.577, 0.244, 0.4068), (1.793, -0.2336, 0.9085), (1.748, -0.2338, 0.9067), (1.748, -0.244, 0.4068), (1.789, -0.244, 0.4068), (1.748, -0.1845, 0.9352), (1.793, -0.1845, 0.9364), (1.793, -0.2442, 0.411), (1.708, -0.2336, 0.9063), (1.662, -0.2338, 0.9044), (1.662, -0.1845, 0.933), (1.708, -0.1845, 0.9341), (1.662, -0.244, 0.4068), (1.708, -0.244, 0.4068), (1.622, -0.2336, 0.904), (1.577, -0.2338, 0.9022), (1.577, -0.1845, 0.9307), (1.622, -0.1845, 0.9319), (1.577, -0.244, 0.4068), (1.622, -0.244, 0.4068), (1.783, 0.1843, 0.9917), (1.865, 0.1843, 0.9919), (1.783, -0.1843, 0.9917), (1.865, -0.1843, 0.9919), (1.892, 0.139, 0.992), (1.892, -0.139, 0.992), (1.92, -0.139, 0.9921), (1.92, 0.139, 0.9921), (1.728, 0.139, 0.9915), (1.728, -0.139, 0.9915), (1.756, -0.139, 0.9916), (1.756, 0.139, 0.9916), (1.81, 0.139, 0.9918), (1.81, -0.139, 0.9918), (1.838, -0.139, 0.9919), (1.838, 0.139, 0.9919), (1.892, -0.139, 0.9816), (1.892, 0.139, 0.9816), (1.92, 0.139, 0.9817), (1.92, -0.139, 0.9817), (1.728, -0.139, 0.981), (1.728, 0.139, 0.981), (1.756, 0.139, 0.9811), (1.756, -0.139, 0.9811), (1.81, -0.139, 0.9813), (1.81, 0.139, 0.9813), (1.838, 0.139, 0.9814), (1.838, -0.139, 0.9814), (0.797, 0.163, 0.4424), (0.7348, 0.1587, 0.5045), (0.7348, 0.1585, 0.7848), (1.186, 0.2094, 0.8568), (1.186, 0.2097, 0.4424), (1.186, -0.2096, 0.4424), (1.186, -0.2014, 0.8568), (0.7348, -0.1585, 0.7848), (0.7349, -0.1582, 0.5045), (0.7971, -0.1625, 0.4424), (0.7348, 0.1387, 0.5045), (0.797, 0.143, 0.4424), (1.186, 0.1897, 0.4424), (0.7348, 0.1385, 0.7848), (1.186, 0.1894, 0.8568), (1.186, -0.1814, 0.8568), (1.186, -0.1896, 0.4424), (0.7971, -0.1425, 0.4424), (0.7348, -0.1385, 0.7848), (0.7349, -0.1382, 0.5045), (0.09982, 1.871, 0.466), (0.2509, 2.24, 0.93), (0.1535, 0.6897, 0.8235), (-0.09982, 1.871, 0.466), (-0.2509, 2.24, 0.93), (-0.1535, 0.6897, 0.8235), (0.2616, 1.265, 0.397), (0.2509, 1.265, 0.91), (-0.2616, 1.265, 0.397), (-0.2509, 1.265, 0.91), (0.09982, 2.166, 0.7397), (-0.09982, 2.166, 0.7397), (0.2059, 1.231, 0.91), (-0.2147, 1.231, 0.397), (0.2147, 1.231, 0.397), (-0.2147, 1.231, 0.91), (-0.2616, 2.24, 0.8087), (-0.2612, 1.788, 0.417), (0.2612, 1.788, 0.417), (0.2616, 2.24, 0.8087), (-0.07371, 2.332, 0.7821), (-0.07371, 2.332, 0.5702), (0.07371, 2.332, 0.5702), (0.07371, 2.332, 0.7821), (-0.09982, 2.086, 0.466), (0.09982, 2.086, 0.466), (-0.15, 2.081, -1.019), (-0.235, 2.395, 0.4327), (0.235, 2.395, 0.4327), (0.15, 2.081, -1.019), (-0.1398, 2.766, 0.7744), (-0.1398, 2.766, 0.544), (0.1398, 2.766, 0.544), (0.1398, 2.766, 0.7744), (-0.2278, 2.426, 0.4358), (-0.1636, 2.702, 0.4635), (0.1636, 2.702, 0.4635), (0.2278, 2.426, 0.4358), (-0.1398, 2.785, 0.7744), (-0.1398, 2.785, 0.544), (0.1398, 2.785, 0.544), (0.1398, 2.785, 0.7744), (-0.176, 2.785, 0.8042), (-0.176, 2.785, 0.5142), (0.176, 2.785, 0.5142), (0.176, 2.785, 0.8042), (-0.176, 2.809, 0.8042), (-0.176, 2.809, 0.5142), (0.176, 2.809, 0.5142), (0.176, 2.809, 0.8042), (0.1318, 0.6897, 0.8235), (-0.1318, 0.6897, 0.8235), (0.1843, 1.231, 0.9482), (-0.1843, 1.231, 0.9482), (-0.1843, 2.222, 0.9681), (0.1843, 2.222, 0.9681), (0.1318, 0.6897, 0.8484), (-0.1318, 0.6897, 0.8484), (-0.139, 2.167, 0.9929), (0.139, 2.167, 0.9929), (0.139, 1.276, 0.9907), (-0.139, 1.276, 0.9907), (-0.139, 1.656, 0.9913), (-0.139, 1.992, 0.9924), (0.139, 1.656, 0.9913), (0.139, 1.992, 0.9924), (-0.1843, 2.189, 0.993), (0.1843, 2.189, 0.993), (0.1843, 1.231, 0.9906), (-0.1843, 1.231, 0.9906), (-0.1843, 1.947, 0.9922), (0.1843, 1.947, 0.9922), (-0.1843, 1.701, 0.9914), (0.1843, 1.701, 0.9914), (-0.139, 2.167, 0.9825), (0.139, 2.167, 0.9825), (0.139, 1.276, 0.9803), (-0.139, 1.276, 0.9803), (-0.139, 1.992, 0.9819), (0.139, 1.992, 0.9819), (-0.139, 1.656, 0.9808), (0.139, 1.656, 0.9808), (0.2616, 2.263, 0.8449), (0.2509, 2.263, 0.93), (0.1843, 2.263, 0.9681), (-0.2509, 2.263, 0.93), (-0.2616, 2.263, 0.8449), (-0.1843, 2.263, 0.9681), (0.1547, 2.061, -1.014), (-0.1547, 2.061, -1.014), (0.1077, 2.259, -1.061), (-0.1077, 2.259, -1.061), (0.2759, 2.363, 0.4295), (0.3147, 2.332, 0.4574), (-0.3147, 2.332, 0.4574), (-0.2759, 2.363, 0.4295), (0.214, 2.766, 0.5007), (0.1895, 2.735, 0.4667), (-0.1895, 2.735, 0.4667), (-0.214, 2.766, 0.5007), (-0.2826, 2.332, 0.892), (-0.3147, 2.332, 0.8605), (-0.2893, 2.332, 0.8737), (0.3147, 2.332, 0.8605), (0.2826, 2.332, 0.892), (0.2893, 2.332, 0.8737), (-0.214, 2.766, 0.8172), (-0.1819, 2.766, 0.8486), (-0.1919, 2.766, 0.8265), (0.1819, 2.766, 0.8486), (0.214, 2.766, 0.8172), (0.1919, 2.766, 0.8265), (0.2673, 2.4, 0.4332), (0.3046, 2.375, 0.4617), (-0.2673, 2.4, 0.4332), (-0.3046, 2.375, 0.4617), (0.2725, 2.375, 0.8877), (0.3046, 2.375, 0.8562), (-0.2725, 2.375, 0.8877), (-0.3046, 2.375, 0.8562), (-0.2956, 2.414, 0.8523), (-0.2595, 2.433, 0.4366), (-0.1457, 2.099, -1.023), (-0.2214, 2.454, 0.4386), (0.2214, 2.454, 0.4386), (0.1457, 2.099, -1.023), (0.2595, 2.433, 0.4366), (-0.2956, 2.414, 0.4656), (0.2956, 2.414, 0.4656), (0.2634, 2.414, 0.8838), (0.2956, 2.414, 0.8523), (-0.2634, 2.414, 0.8838), (0.1694, 2.678, 0.461), (0.1115, 2.243, -1.057), (0.1965, 2.705, 0.4637), (-0.2222, 2.73, 0.4972), (0.2222, 2.73, 0.8207), (-0.19, 2.73, 0.8521), (-0.2222, 2.73, 0.8207), (-0.1965, 2.705, 0.4637), (-0.1115, 2.243, -1.057), (-0.1694, 2.678, 0.461), (0.2222, 2.73, 0.4972), (0.19, 2.73, 0.8521), (-0.2295, 2.699, 0.8238), (-0.2028, 2.678, 0.461), (-0.1149, 2.229, -1.054), (-0.1746, 2.655, 0.4587), (0.2295, 2.699, 0.494), (0.1974, 2.699, 0.8553), (0.1746, 2.655, 0.4587), (0.1149, 2.229, -1.054), (0.2028, 2.678, 0.461), (-0.2295, 2.699, 0.494), (0.2295, 2.699, 0.8238), (-0.1974, 2.699, 0.8553), (0.1571, 2.659, 0.4786), (0.1524, 2.679, 0.4806), (0.1825, 2.679, 0.4806), (0.1768, 2.703, 0.483), (-0.2066, 2.698, 0.5103), (-0.2, 2.727, 0.5132), (0.2066, 2.698, 0.8072), (0.2, 2.727, 0.8043), (-0.1776, 2.698, 0.8355), (-0.171, 2.727, 0.8326), (0.171, 2.727, 0.8326), (-0.1768, 2.703, 0.483), (-0.1524, 2.679, 0.4806), (-0.2, 2.727, 0.8043), (0.2, 2.727, 0.5132), (-0.2066, 2.698, 0.8072), (-0.1825, 2.679, 0.4806), (-0.1571, 2.659, 0.4786), (0.2066, 2.698, 0.5103), (0.1776, 2.698, 0.8355), (-0.266, 2.414, 0.8331), (-0.2742, 2.379, 0.8366), (-0.2335, 2.432, 0.459), (-0.2406, 2.401, 0.4559), (-0.1993, 2.45, 0.4608), (-0.2051, 2.425, 0.4583), (0.266, 2.414, 0.4851), (0.2742, 2.379, 0.4816), (0.2371, 2.414, 0.8614), (0.2453, 2.379, 0.8649), (-0.2453, 2.379, 0.8649), (0.2742, 2.379, 0.8366), (-0.2742, 2.379, 0.4816), (0.2405, 2.401, 0.4559), (0.2051, 2.425, 0.4583), (0.1993, 2.45, 0.4608), (0.2335, 2.432, 0.459), (-0.266, 2.414, 0.4851), (0.266, 2.414, 0.8331), (-0.2371, 2.414, 0.8614), (-0.251, 1.576, 0.9124), (-0.2509, 1.642, 0.9144), (-0.2509, 1.727, 0.9167), (-0.2509, 1.813, 0.9189), (-0.2017, 1.576, 0.941), (-0.2017, 1.622, 0.9421), (-0.2017, 1.707, 0.9443), (-0.2017, 1.793, 0.9466), (-0.1843, 1.898, 0.9592), (-0.1843, 1.984, 0.9615), (-0.1843, 2.069, 0.9637), (-0.1843, 2.155, 0.9659), (-0.2616, 2.155, 0.7294), (-0.2616, 2.069, 0.6502), (-0.2616, 1.984, 0.5709), (-0.2616, 1.898, 0.4917), (-0.2614, 1.793, 0.4212), (-0.2612, 1.707, 0.417), (-0.2612, 1.622, 0.417), (-0.2612, 1.576, 0.417), (0.2508, 1.793, 0.9187), (0.2508, 1.707, 0.9165), (0.2508, 1.622, 0.9142), (0.251, 1.576, 0.9124), (0.2017, 1.576, 0.941), (0.2017, 1.622, 0.9421), (0.2017, 1.707, 0.9443), (0.2017, 1.793, 0.9466), (0.1843, 1.898, 0.9592), (0.1843, 1.984, 0.9615), (0.1843, 2.069, 0.9637), (0.1843, 2.155, 0.9659), (0.2616, 2.155, 0.7294), (0.2614, 1.793, 0.4212), (0.2616, 1.898, 0.4917), (0.2616, 1.984, 0.5709), (0.2616, 2.069, 0.6502), (0.2612, 1.576, 0.417), (0.2612, 1.622, 0.417), (0.2612, 1.707, 0.417), (0.1535, 0.6897, 0.4857), (0.1608, 0.7784, 0.397), (-0.1608, 0.7784, 0.397), (-0.1535, 0.6897, 0.4857), (-0.1843, 1.556, 0.9504), (-0.2017, 1.662, 0.9432), (-0.2509, 1.556, 0.9122), (-0.2508, 1.622, 0.9142), (-0.2612, 1.662, 0.417), (-0.2616, 1.556, 0.397), (0.1843, 1.556, 0.9504), (0.2017, 1.662, 0.9432), (0.2509, 1.556, 0.9122), (0.2509, 1.642, 0.9144), (0.2616, 1.556, 0.397), (0.2612, 1.662, 0.417), (0.1843, 1.642, 0.9526), (0.2017, 1.747, 0.9454), (0.251, 1.662, 0.9146), (0.2509, 1.727, 0.9167), (0.2616, 1.642, 0.397), (0.2612, 1.747, 0.417), (0.2616, 1.727, 0.397), (0.2616, 1.796, 0.397), (0.1843, 1.727, 0.9548), (0.1843, 1.813, 0.957), (0.251, 1.747, 0.9169), (0.2509, 1.813, 0.9189), (0.2616, 1.813, 0.4125), (-0.1843, 1.642, 0.9526), (-0.2017, 1.747, 0.9454), (-0.251, 1.662, 0.9146), (-0.2508, 1.707, 0.9165), (-0.2612, 1.747, 0.417), (-0.2616, 1.642, 0.397), (-0.2616, 1.813, 0.4125), (-0.2616, 1.796, 0.397), (-0.1843, 1.727, 0.9548), (-0.1843, 1.813, 0.957), (-0.251, 1.747, 0.9169), (-0.2508, 1.793, 0.9187), (-0.2616, 1.727, 0.397), (-0.2338, 1.748, 0.9067), (-0.2336, 1.793, 0.9085), (-0.2442, 1.793, 0.411), (-0.244, 1.789, 0.4068), (-0.1845, 1.748, 0.9352), (-0.1845, 1.793, 0.9364), (-0.244, 1.748, 0.4068), (-0.2338, 1.662, 0.9044), (-0.2336, 1.708, 0.9063), (-0.1845, 1.662, 0.933), (-0.1845, 1.708, 0.9341), (-0.244, 1.708, 0.4068), (-0.244, 1.662, 0.4068), (-0.2338, 1.577, 0.9022), (-0.2336, 1.622, 0.904), (-0.1845, 1.577, 0.9307), (-0.1845, 1.622, 0.9319), (-0.244, 1.622, 0.4068), (-0.244, 1.577, 0.4068), (0.2336, 1.793, 0.9085), (0.2338, 1.748, 0.9067), (0.244, 1.748, 0.4068), (0.244, 1.789, 0.4068), (0.1845, 1.748, 0.9352), (0.1845, 1.793, 0.9364), (0.2442, 1.793, 0.411), (0.2336, 1.708, 0.9063), (0.2338, 1.662, 0.9044), (0.1845, 1.662, 0.933), (0.1845, 1.708, 0.9341), (0.244, 1.662, 0.4068), (0.244, 1.708, 0.4068), (0.2336, 1.622, 0.904), (0.2338, 1.577, 0.9022), (0.1845, 1.577, 0.9307), (0.1845, 1.622, 0.9319), (0.244, 1.577, 0.4068), (0.244, 1.622, 0.4068), (-0.1843, 1.783, 0.9917), (-0.1843, 1.865, 0.9919), (0.1843, 1.783, 0.9917), (0.1843, 1.865, 0.9919), (-0.139, 1.892, 0.992), (0.139, 1.892, 0.992), (0.139, 1.92, 0.9921), (-0.139, 1.92, 0.9921), (-0.139, 1.728, 0.9915), (0.139, 1.728, 0.9915), (0.139, 1.756, 0.9916), (-0.139, 1.756, 0.9916), (-0.139, 1.81, 0.9918), (0.139, 1.81, 0.9918), (0.139, 1.838, 0.9919), (-0.139, 1.838, 0.9919), (0.139, 1.892, 0.9816), (-0.139, 1.892, 0.9816), (-0.139, 1.92, 0.9817), (0.139, 1.92, 0.9817), (0.139, 1.728, 0.981), (-0.139, 1.728, 0.981), (-0.139, 1.756, 0.9811), (0.139, 1.756, 0.9811), (0.139, 1.81, 0.9813), (-0.139, 1.81, 0.9813), (-0.139, 1.838, 0.9814), (0.139, 1.838, 0.9814), (-0.163, 0.797, 0.4424), (-0.1587, 0.7348, 0.5045), (-0.1585, 0.7348, 0.7848), (-0.2094, 1.186, 0.8568), (-0.2097, 1.186, 0.4424), (0.2096, 1.186, 0.4424), (0.2014, 1.186, 0.8568), (0.1585, 0.7348, 0.7848), (0.1582, 0.7349, 0.5045), (0.1625, 0.7971, 0.4424), (-0.1387, 0.7348, 0.5045), (-0.143, 0.797, 0.4424), (-0.1897, 1.186, 0.4424), (-0.1385, 0.7348, 0.7848), (-0.1894, 1.186, 0.8568), (0.1814, 1.186, 0.8568), (0.1896, 1.186, 0.4424), (0.1425, 0.7971, 0.4424), (0.1385, 0.7348, 0.7848), (0.1382, 0.7349, 0.5045), (-1.871, 0.09982, 0.466), (-2.24, 0.2509, 0.93), (-0.6897, 0.1535, 0.8235), (-1.871, -0.09982, 0.466), (-2.24, -0.2509, 0.93), (-0.6897, -0.1535, 0.8235), (-1.265, 0.2616, 0.397), (-1.265, 0.2509, 0.91), (-1.265, -0.2616, 0.397), (-1.265, -0.2509, 0.91), (-2.166, 0.09982, 0.7397), (-2.166, -0.09982, 0.7397), (-1.231, 0.2059, 0.91), (-1.231, -0.2147, 0.397), (-1.231, 0.2147, 0.397), (-1.231, -0.2147, 0.91), (-2.24, -0.2616, 0.8087), (-1.788, -0.2612, 0.417), (-1.788, 0.2612, 0.417), (-2.24, 0.2616, 0.8087), (-2.332, -0.07371, 0.7821), (-2.332, -0.07371, 0.5702), (-2.332, 0.07371, 0.5702), (-2.332, 0.07371, 0.7821), (-2.086, -0.09982, 0.466), (-2.086, 0.09982, 0.466), (-2.081, -0.15, -1.019), (-2.395, -0.235, 0.4327), (-2.395, 0.235, 0.4327), (-2.081, 0.15, -1.019), (-2.766, -0.1398, 0.7744), (-2.766, -0.1398, 0.544), (-2.766, 0.1398, 0.544), (-2.766, 0.1398, 0.7744), (-2.426, -0.2278, 0.4358), (-2.702, -0.1636, 0.4635), (-2.702, 0.1636, 0.4635), (-2.426, 0.2278, 0.4358), (-2.785, -0.1398, 0.7744), (-2.785, -0.1398, 0.544), (-2.785, 0.1398, 0.544), (-2.785, 0.1398, 0.7744), (-2.785, -0.176, 0.8042), (-2.785, -0.176, 0.5142), (-2.785, 0.176, 0.5142), (-2.785, 0.176, 0.8042), (-2.809, -0.176, 0.8042), (-2.809, -0.176, 0.5142), (-2.809, 0.176, 0.5142), (-2.809, 0.176, 0.8042), (-0.6897, 0.1318, 0.8235), (-0.6897, -0.1318, 0.8235), (-1.231, 0.1843, 0.9482), (-1.231, -0.1843, 0.9482), (-2.222, -0.1843, 0.9681), (-2.222, 0.1843, 0.9681), (-0.6897, 0.1318, 0.8484), (-0.6897, -0.1318, 0.8484), (-2.167, -0.139, 0.9929), (-2.167, 0.139, 0.9929), (-1.276, 0.139, 0.9907), (-1.276, -0.139, 0.9907), (-1.656, -0.139, 0.9913), (-1.992, -0.139, 0.9924), (-1.656, 0.139, 0.9913), (-1.992, 0.139, 0.9924), (-2.189, -0.1843, 0.993), (-2.189, 0.1843, 0.993), (-1.231, 0.1843, 0.9906), (-1.231, -0.1843, 0.9906), (-1.947, -0.1843, 0.9922), (-1.947, 0.1843, 0.9922), (-1.701, -0.1843, 0.9914), (-1.701, 0.1843, 0.9914), (-2.167, -0.139, 0.9825), (-2.167, 0.139, 0.9825), (-1.276, 0.139, 0.9803), (-1.276, -0.139, 0.9803), (-1.992, -0.139, 0.9819), (-1.992, 0.139, 0.9819), (-1.656, -0.139, 0.9808), (-1.656, 0.139, 0.9808), (-2.263, 0.2616, 0.8449), (-2.263, 0.2509, 0.93), (-2.263, 0.1843, 0.9681), (-2.263, -0.2509, 0.93), (-2.263, -0.2616, 0.8449), (-2.263, -0.1843, 0.9681), (-2.061, 0.1547, -1.014), (-2.061, -0.1547, -1.014), (-2.259, 0.1077, -1.061), (-2.259, -0.1077, -1.061), (-2.363, 0.2759, 0.4295), (-2.332, 0.3147, 0.4574), (-2.332, -0.3147, 0.4574), (-2.363, -0.2759, 0.4295), (-2.766, 0.214, 0.5007), (-2.735, 0.1895, 0.4667), (-2.735, -0.1895, 0.4667), (-2.766, -0.214, 0.5007), (-2.332, -0.2826, 0.892), (-2.332, -0.3147, 0.8605), (-2.332, -0.2893, 0.8737), (-2.332, 0.3147, 0.8605), (-2.332, 0.2826, 0.892), (-2.332, 0.2893, 0.8737), (-2.766, -0.214, 0.8172), (-2.766, -0.1819, 0.8486), (-2.766, -0.1919, 0.8265), (-2.766, 0.1819, 0.8486), (-2.766, 0.214, 0.8172), (-2.766, 0.1919, 0.8265), (-2.4, 0.2673, 0.4332), (-2.375, 0.3046, 0.4617), (-2.4, -0.2673, 0.4332), (-2.375, -0.3046, 0.4617), (-2.375, 0.2725, 0.8877), (-2.375, 0.3046, 0.8562), (-2.375, -0.2725, 0.8877), (-2.375, -0.3046, 0.8562), (-2.414, -0.2956, 0.8523), (-2.433, -0.2595, 0.4366), (-2.099, -0.1457, -1.023), (-2.454, -0.2214, 0.4386), (-2.454, 0.2214, 0.4386), (-2.099, 0.1457, -1.023), (-2.433, 0.2595, 0.4366), (-2.414, -0.2956, 0.4656), (-2.414, 0.2956, 0.4656), (-2.414, 0.2634, 0.8838), (-2.414, 0.2956, 0.8523), (-2.414, -0.2634, 0.8838), (-2.678, 0.1694, 0.461), (-2.243, 0.1115, -1.057), (-2.705, 0.1965, 0.4637), (-2.73, -0.2222, 0.4972), (-2.73, 0.2222, 0.8207), (-2.73, -0.19, 0.8521), (-2.73, -0.2222, 0.8207), (-2.705, -0.1965, 0.4637), (-2.243, -0.1115, -1.057), (-2.678, -0.1694, 0.461), (-2.73, 0.2222, 0.4972), (-2.73, 0.19, 0.8521), (-2.699, -0.2295, 0.8238), (-2.678, -0.2028, 0.461), (-2.229, -0.1149, -1.054), (-2.655, -0.1746, 0.4587), (-2.699, 0.2295, 0.494), (-2.699, 0.1974, 0.8553), (-2.655, 0.1746, 0.4587), (-2.229, 0.1149, -1.054), (-2.678, 0.2028, 0.461), (-2.699, -0.2295, 0.494), (-2.699, 0.2295, 0.8238), (-2.699, -0.1974, 0.8553), (-2.659, 0.1571, 0.4786), (-2.679, 0.1524, 0.4806), (-2.679, 0.1825, 0.4806), (-2.703, 0.1768, 0.483), (-2.698, -0.2066, 0.5103), (-2.727, -0.2, 0.5132), (-2.698, 0.2066, 0.8072), (-2.727, 0.2, 0.8043), (-2.698, -0.1776, 0.8355), (-2.727, -0.171, 0.8326), (-2.727, 0.171, 0.8326), (-2.703, -0.1768, 0.483), (-2.679, -0.1524, 0.4806), (-2.727, -0.2, 0.8043), (-2.727, 0.2, 0.5132), (-2.698, -0.2066, 0.8072), (-2.679, -0.1825, 0.4806), (-2.659, -0.1571, 0.4786), (-2.698, 0.2066, 0.5103), (-2.698, 0.1776, 0.8355), (-2.414, -0.266, 0.8331), (-2.379, -0.2742, 0.8366), (-2.432, -0.2335, 0.459), (-2.401, -0.2406, 0.4559), (-2.45, -0.1993, 0.4608), (-2.425, -0.2051, 0.4583), (-2.414, 0.266, 0.4851), (-2.379, 0.2742, 0.4816), (-2.414, 0.2371, 0.8614), (-2.379, 0.2453, 0.8649), (-2.379, -0.2453, 0.8649), (-2.379, 0.2742, 0.8366), (-2.379, -0.2742, 0.4816), (-2.401, 0.2405, 0.4559), (-2.425, 0.2051, 0.4583), (-2.45, 0.1993, 0.4608), (-2.432, 0.2335, 0.459), (-2.414, -0.266, 0.4851), (-2.414, 0.266, 0.8331), (-2.414, -0.2371, 0.8614), (-1.576, -0.251, 0.9124), (-1.642, -0.2509, 0.9144), (-1.727, -0.2509, 0.9167), (-1.813, -0.2509, 0.9189), (-1.576, -0.2017, 0.941), (-1.622, -0.2017, 0.9421), (-1.707, -0.2017, 0.9443), (-1.793, -0.2017, 0.9466), (-1.898, -0.1843, 0.9592), (-1.984, -0.1843, 0.9615), (-2.069, -0.1843, 0.9637), (-2.155, -0.1843, 0.9659), (-2.155, -0.2616, 0.7294), (-2.069, -0.2616, 0.6502), (-1.984, -0.2616, 0.5709), (-1.898, -0.2616, 0.4917), (-1.793, -0.2614, 0.4212), (-1.707, -0.2612, 0.417), (-1.622, -0.2612, 0.417), (-1.576, -0.2612, 0.417), (-1.793, 0.2508, 0.9187), (-1.707, 0.2508, 0.9165), (-1.622, 0.2508, 0.9142), (-1.576, 0.251, 0.9124), (-1.576, 0.2017, 0.941), (-1.622, 0.2017, 0.9421), (-1.707, 0.2017, 0.9443), (-1.793, 0.2017, 0.9466), (-1.898, 0.1843, 0.9592), (-1.984, 0.1843, 0.9615), (-2.069, 0.1843, 0.9637), (-2.155, 0.1843, 0.9659), (-2.155, 0.2616, 0.7294), (-1.793, 0.2614, 0.4212), (-1.898, 0.2616, 0.4917), (-1.984, 0.2616, 0.5709), (-2.069, 0.2616, 0.6502), (-1.576, 0.2612, 0.417), (-1.622, 0.2612, 0.417), (-1.707, 0.2612, 0.417), (-0.6897, 0.1535, 0.4857), (-0.7784, 0.1608, 0.397), (-0.7784, -0.1608, 0.397), (-0.6897, -0.1535, 0.4857), (-1.556, -0.1843, 0.9504), (-1.662, -0.2017, 0.9432), (-1.556, -0.2509, 0.9122), (-1.622, -0.2508, 0.9142), (-1.662, -0.2612, 0.417), (-1.556, -0.2616, 0.397), (-1.556, 0.1843, 0.9504), (-1.662, 0.2017, 0.9432), (-1.556, 0.2509, 0.9122), (-1.642, 0.2509, 0.9144), (-1.556, 0.2616, 0.397), (-1.662, 0.2612, 0.417), (-1.642, 0.1843, 0.9526), (-1.747, 0.2017, 0.9454), (-1.662, 0.251, 0.9146), (-1.727, 0.2509, 0.9167), (-1.642, 0.2616, 0.397), (-1.747, 0.2612, 0.417), (-1.727, 0.2616, 0.397), (-1.796, 0.2616, 0.397), (-1.727, 0.1843, 0.9548), (-1.813, 0.1843, 0.957), (-1.747, 0.251, 0.9169), (-1.813, 0.2509, 0.9189), (-1.813, 0.2616, 0.4125), (-1.642, -0.1843, 0.9526), (-1.747, -0.2017, 0.9454), (-1.662, -0.251, 0.9146), (-1.707, -0.2508, 0.9165), (-1.747, -0.2612, 0.417), (-1.642, -0.2616, 0.397), (-1.813, -0.2616, 0.4125), (-1.796, -0.2616, 0.397), (-1.727, -0.1843, 0.9548), (-1.813, -0.1843, 0.957), (-1.747, -0.251, 0.9169), (-1.793, -0.2508, 0.9187), (-1.727, -0.2616, 0.397), (-1.748, -0.2338, 0.9067), (-1.793, -0.2336, 0.9085), (-1.793, -0.2442, 0.411), (-1.789, -0.244, 0.4068), (-1.748, -0.1845, 0.9352), (-1.793, -0.1845, 0.9364), (-1.748, -0.244, 0.4068), (-1.662, -0.2338, 0.9044), (-1.708, -0.2336, 0.9063), (-1.662, -0.1845, 0.933), (-1.708, -0.1845, 0.9341), (-1.708, -0.244, 0.4068), (-1.662, -0.244, 0.4068), (-1.577, -0.2338, 0.9022), (-1.622, -0.2336, 0.904), (-1.577, -0.1845, 0.9307), (-1.622, -0.1845, 0.9319), (-1.622, -0.244, 0.4068), (-1.577, -0.244, 0.4068), (-1.793, 0.2336, 0.9085), (-1.748, 0.2338, 0.9067), (-1.748, 0.244, 0.4068), (-1.789, 0.244, 0.4068), (-1.748, 0.1845, 0.9352), (-1.793, 0.1845, 0.9364), (-1.793, 0.2442, 0.411), (-1.708, 0.2336, 0.9063), (-1.662, 0.2338, 0.9044), (-1.662, 0.1845, 0.933), (-1.708, 0.1845, 0.9341), (-1.662, 0.244, 0.4068), (-1.708, 0.244, 0.4068), (-1.622, 0.2336, 0.904), (-1.577, 0.2338, 0.9022), (-1.577, 0.1845, 0.9307), (-1.622, 0.1845, 0.9319), (-1.577, 0.244, 0.4068), (-1.622, 0.244, 0.4068), (-1.783, -0.1843, 0.9917), (-1.865, -0.1843, 0.9919), (-1.783, 0.1843, 0.9917), (-1.865, 0.1843, 0.9919), (-1.892, -0.139, 0.992), (-1.892, 0.139, 0.992), (-1.92, 0.139, 0.9921), (-1.92, -0.139, 0.9921), (-1.728, -0.139, 0.9915), (-1.728, 0.139, 0.9915), (-1.756, 0.139, 0.9916), (-1.756, -0.139, 0.9916), (-1.81, -0.139, 0.9918), (-1.81, 0.139, 0.9918), (-1.838, 0.139, 0.9919), (-1.838, -0.139, 0.9919), (-1.892, 0.139, 0.9816), (-1.892, -0.139, 0.9816), (-1.92, -0.139, 0.9817), (-1.92, 0.139, 0.9817), (-1.728, 0.139, 0.981), (-1.728, -0.139, 0.981), (-1.756, -0.139, 0.9811), (-1.756, 0.139, 0.9811), (-1.81, 0.139, 0.9813), (-1.81, -0.139, 0.9813), (-1.838, -0.139, 0.9814), (-1.838, 0.139, 0.9814), (-0.797, -0.163, 0.4424), (-0.7348, -0.1587, 0.5045), (-0.7348, -0.1585, 0.7848), (-1.186, -0.2094, 0.8568), (-1.186, -0.2097, 0.4424), (-1.186, 0.2096, 0.4424), (-1.186, 0.2014, 0.8568), (-0.7348, 0.1585, 0.7848), (-0.7349, 0.1582, 0.5045), (-0.7971, 0.1625, 0.4424), (-0.7348, -0.1387, 0.5045), (-0.797, -0.143, 0.4424), (-1.186, -0.1897, 0.4424), (-0.7348, -0.1385, 0.7848), (-1.186, -0.1894, 0.8568), (-1.186, 0.1814, 0.8568), (-1.186, 0.1896, 0.4424), (-0.7971, 0.1425, 0.4424), (-0.7348, 0.1385, 0.7848), (-0.7349, 0.1382, 0.5045), (0.2828, 0.1339, 0.6614), (0.1339, 0.2828, 0.6614), (0.1339, 0.2828, 0.3503), (0.2828, 0.1339, 0.3503), (0.1339, -0.2828, 0.6614), (0.2828, -0.1339, 0.6614), (0.2828, -0.1339, 0.3503), (0.1339, -0.2828, 0.3503), (-0.1339, 0.2828, 0.6614), (-0.2828, 0.1339, 0.6614), (-0.2828, 0.1339, 0.3503), (-0.1339, 0.2828, 0.3503), (-0.2828, -0.1339, 0.6614), (-0.1339, -0.2828, 0.6614), (-0.1339, -0.2828, 0.3503), (-0.2828, -0.1339, 0.3503), (-0.2517, 0.6077, 1.657), (-0.283, 0.6832, 1.598), (0.2517, 0.6077, 1.657), (0.283, 0.6832, 1.598), (0.6077, 0.2517, 1.657), (0.6832, 0.283, 1.598), (0.6077, -0.2517, 1.657), (0.6832, -0.283, 1.598), (0.2517, -0.6077, 1.657), (0.283, -0.6832, 1.598), (-0.2517, -0.6077, 1.657), (-0.283, -0.6832, 1.598), (-0.6077, -0.2517, 1.657), (-0.6832, -0.283, 1.598), (-0.6077, 0.2517, 1.657), (-0.6832, 0.283, 1.598), (-0.2522, 0.6088, 1.155), (-0.283, 0.6832, 1.213), (0.283, 0.6832, 1.213), (0.2522, 0.6088, 1.155), (0.6832, 0.283, 1.213), (0.6088, 0.2522, 1.155), (0.6832, -0.283, 1.213), (0.6088, -0.2522, 1.155), (0.283, -0.6832, 1.213), (0.2522, -0.6088, 1.155), (-0.283, -0.6832, 1.213), (-0.2522, -0.6088, 1.155), (-0.6832, -0.283, 1.213), (-0.6088, -0.2522, 1.155), (-0.6832, 0.283, 1.213), (-0.6088, 0.2522, 1.155), (0.6897, -0.5606, 0.6614), (0.5606, -0.6897, 0.6614), (0.5606, -0.6897, 0.4898), (0.6897, -0.5606, 0.4898), (0.5606, 0.6897, 0.6614), (0.6897, 0.5606, 0.6614), (0.6897, 0.5606, 0.4898), (0.5606, 0.6897, 0.4898), (-0.6897, 0.5606, 0.6614), (-0.5606, 0.6897, 0.6614), (-0.5606, 0.6897, 0.4898), (-0.6897, 0.5606, 0.4898), (-0.6897, -0.5606, 0.4898), (-0.5606, -0.6897, 0.4898), (-0.5606, -0.6897, 0.6614), (-0.6897, -0.5606, 0.6614)], [(276, 277), (640, 641), (1004, 1005), (1368, 1369)], [(16, 17, 4, 2), (17, 16, 3, 5), (17, 18, 0, 4), (18, 17, 5, 1), (18, 16, 2, 0), (16, 18, 1, 3), (19, 20, 12, 6), (20, 19, 7, 13), (20, 21, 4, 12), (21, 20, 13, 5), (21, 19, 6, 4), (19, 21, 5, 7), (22, 23, 8, 14), (23, 22, 15, 9), (23, 24, 12, 8), (24, 23, 9, 13), (24, 22, 14, 12), (22, 24, 13, 15), (25, 26, 0, 10), (26, 25, 11, 1), (26, 27, 8, 0), (27, 26, 1, 9), (27, 25, 10, 8), (25, 27, 9, 11), (28, 29, 6, 2), (29, 28, 3, 7), (29, 30, 4, 6), (30, 29, 7, 5), (30, 28, 2, 4), (28, 30, 5, 3), (31, 32, 14, 6), (32, 31, 7, 15), (32, 33, 12, 14), (33, 32, 15, 13), (33, 31, 6, 12), (31, 33, 13, 7), (34, 35, 10, 14), (35, 34, 15, 11), (35, 36, 8, 10), (36, 35, 11, 9), (36, 34, 14, 8), (34, 36, 9, 15), (37, 38, 2, 10), (38, 37, 11, 3), (38, 39, 0, 2), (39, 38, 3, 1), (39, 37, 10, 0), (37, 39, 1, 11), (40, 43, 52, 51), (46, 45, 48, 55), (42, 47, 54, 53), (44, 41, 50, 49), (46, 55, 54, 47), (52, 43, 42, 53), (40, 51, 50, 41), (48, 45, 44, 49), (72, 73, 60, 58), (73, 72, 59, 61), (73, 74, 56, 60), (74, 73, 61, 57), (74, 72, 58, 56), (72, 74, 57, 59), (75, 76, 68, 62), (76, 75, 63, 69), (76, 77, 60, 68), (77, 76, 69, 61), (77, 75, 62, 60), (75, 77, 61, 63), (78, 79, 64, 70), (79, 78, 71, 65), (79, 80, 68, 64), (80, 79, 65, 69), (80, 78, 70, 68), (78, 80, 69, 71), (81, 82, 56, 66), (82, 81, 67, 57), (82, 83, 64, 56), (83, 82, 57, 65), (83, 81, 66, 64), (81, 83, 65, 67), (84, 85, 62, 58), (85, 84, 59, 63), (85, 86, 60, 62), (86, 85, 63, 61), (86, 84, 58, 60), (84, 86, 61, 59), (87, 88, 70, 62), (88, 87, 63, 71), (88, 89, 68, 70), (89, 88, 71, 69), (89, 87, 62, 68), (87, 89, 69, 63), (90, 91, 66, 70), (91, 90, 71, 67), (91, 92, 64, 66), (92, 91, 67, 65), (92, 90, 70, 64), (90, 92, 65, 71), (93, 94, 58, 66), (94, 93, 67, 59), (94, 95, 56, 58), (95, 94, 59, 57), (95, 93, 66, 56), (93, 95, 57, 67), (96, 99, 108, 107), (102, 101, 104, 111), (98, 103, 110, 109), (100, 97, 106, 105), (102, 111, 110, 103), (108, 99, 98, 109), (96, 107, 106, 97), (104, 101, 100, 105), (128, 129, 116, 114), (129, 128, 115, 117), (129, 130, 112, 116), (130, 129, 117, 113), (130, 128, 114, 112), (128, 130, 113, 115), (131, 132, 124, 118), (132, 131, 119, 125), (132, 133, 116, 124), (133, 132, 125, 117), (133, 131, 118, 116), (131, 133, 117, 119), (134, 135, 120, 126), (135, 134, 127, 121), (135, 136, 124, 120), (136, 135, 121, 125), (136, 134, 126, 124), (134, 136, 125, 127), (137, 138, 112, 122), (138, 137, 123, 113), (138, 139, 120, 112), (139, 138, 113, 121), (139, 137, 122, 120), (137, 139, 121, 123), (140, 141, 118, 114), (141, 140, 115, 119), (141, 142, 116, 118), (142, 141, 119, 117), (142, 140, 114, 116), (140, 142, 117, 115), (143, 144, 126, 118), (144, 143, 119, 127), (144, 145, 124, 126), (145, 144, 127, 125), (145, 143, 118, 124), (143, 145, 125, 119), (146, 147, 122, 126), (147, 146, 127, 123), (147, 148, 120, 122), (148, 147, 123, 121), (148, 146, 126, 120), (146, 148, 121, 127), (149, 150, 114, 122), (150, 149, 123, 115), (150, 151, 112, 114), (151, 150, 115, 113), (151, 149, 122, 112), (149, 151, 113, 123), (152, 155, 164, 163), (158, 157, 160, 167), (154, 159, 166, 165), (156, 153, 162, 161), (158, 167, 166, 159), (164, 155, 154, 165), (152, 163, 162, 153), (160, 157, 156, 161), (184, 185, 172, 170), (185, 184, 171, 173), (185, 186, 168, 172), (186, 185, 173, 169), (186, 184, 170, 168), (184, 186, 169, 171), (187, 188, 180, 174), (188, 187, 175, 181), (188, 189, 172, 180), (189, 188, 181, 173), (189, 187, 174, 172), (187, 189, 173, 175), (190, 191, 176, 182), (191, 190, 183, 177), (191, 192, 180, 176), (192, 191, 177, 181), (192, 190, 182, 180), (190, 192, 181, 183), (193, 194, 168, 178), (194, 193, 179, 169), (194, 195, 176, 168), (195, 194, 169, 177), (195, 193, 178, 176), (193, 195, 177, 179), (196, 197, 174, 170), (197, 196, 171, 175), (197, 198, 172, 174), (198, 197, 175, 173), (198, 196, 170, 172), (196, 198, 173, 171), (199, 200, 182, 174), (200, 199, 175, 183), (200, 201, 180, 182), (201, 200, 183, 181), (201, 199, 174, 180), (199, 201, 181, 175), (202, 203, 178, 182), (203, 202, 183, 179), (203, 204, 176, 178), (204, 203, 179, 177), (204, 202, 182, 176), (202, 204, 177, 183), (205, 206, 170, 178), (206, 205, 179, 171), (206, 207, 168, 170), (207, 206, 171, 169), (207, 205, 178, 168), (205, 207, 169, 179), (208, 211, 220, 219), (214, 213, 216, 223), (210, 215, 222, 221), (212, 209, 218, 217), (214, 223, 222, 215), (220, 211, 210, 221), (208, 219, 218, 209), (216, 213, 212, 217), (572, 568, 579, 580), (461, 462, 237, 238), (232, 233, 466, 469), (228, 278, 311, 309), (230, 232, 469, 494, 501, 496, 483, 482, 480, 474), (429, 430, 431, 278, 228, 423, 498, 428), (239, 277, 233), (238, 237, 232, 230), (237, 239, 233, 232), (453, 440, 521, 527), (235, 234, 247, 244), (574, 575, 586, 583), (274, 226, 236, 276), (230, 231, 236, 238), (235, 227, 496, 495, 435, 434, 433, 432, 240), (227, 224, 483, 496), (224, 234, 243, 452, 456, 455, 454, 488, 483), (234, 235, 240, 243), (246, 245, 318, 317), (249, 248, 245, 246), (234, 224, 249, 246, 247), (227, 235, 244, 245, 248), (224, 227, 248, 249), (356, 260, 321, 358), (258, 251, 319, 338), (359, 362, 330, 323), (257, 254, 332, 331, 333, 335), (257, 256, 264, 265), (247, 246, 317, 327, 329), (244, 247, 329, 328, 324, 326), (250, 346, 370, 364, 315, 314, 357, 375, 349, 253, 312, 313), (324, 328, 340, 342), (260, 259, 322, 321), (254, 255, 323, 330, 332), (265, 264, 268, 269), (255, 254, 262, 263), (254, 257, 265, 262), (256, 255, 263, 264), (266, 269, 273, 270), (263, 262, 266, 267), (262, 265, 269, 266), (264, 263, 267, 268), (271, 270, 273, 272), (268, 267, 271, 272), (269, 268, 272, 273), (267, 266, 270, 271), (229, 275, 277, 239), (276, 236, 231), (274, 276, 292, 280), (281, 280, 292, 293), (286, 285, 301, 304), (275, 274, 280, 281), (278, 431, 430, 429, 428, 498, 497, 489, 464, 277, 293, 296, 540, 541, 294, 290), (277, 275, 281, 293), (276, 470, 476, 484, 485, 448, 449, 450, 451, 279, 291, 295, 543, 542, 297, 292), (279, 278, 290, 291), (288, 286, 304, 305), (555, 552, 565, 566), (282, 283, 291, 290), (284, 285, 293, 292), (287, 282, 290, 294), (283, 289, 295, 291), (285, 286, 296, 293), (288, 284, 292, 297), (286, 288, 297, 296), (289, 287, 294, 295), (302, 303, 299, 298), (301, 300, 305, 304), (282, 287, 302, 298), (283, 282, 298, 299), (287, 289, 303, 302), (284, 288, 305, 300), (289, 283, 299, 303), (285, 284, 300, 301), (310, 309, 311, 308, 307, 306), (279, 225, 307, 308), (240, 228, 309, 310), (278, 279, 308, 311), (225, 243, 306, 307), (243, 240, 310, 306), (360, 366, 320, 334), (256, 257, 335, 334, 320), (245, 244, 326, 325, 318), (255, 256, 320, 323), (252, 251, 313, 312), (259, 260, 314, 315), (317, 318, 319, 316), (321, 322, 323, 320), (358, 321, 320, 366), (338, 319, 318, 339), (251, 252, 316, 319), (324, 325, 326), (327, 328, 329), (330, 331, 332), (333, 334, 335), (340, 328, 327, 341), (361, 331, 330, 362), (361, 367, 333, 331), (324, 342, 343, 325), (338, 339, 412, 403), (258, 338, 403, 405), (316, 336, 337, 317), (327, 317, 337, 341), (318, 325, 343, 339), (340, 341, 411, 409), (252, 261, 336, 316), (371, 347, 345, 369), (356, 374, 348, 261, 252, 312, 253, 349, 375, 357, 314, 260), (369, 345, 351, 377), (373, 353, 354, 378), (345, 347, 404, 402), (339, 343, 401, 412), (261, 348, 415, 414), (343, 342, 410, 401), (347, 258, 405, 404), (350, 352, 406, 416), (333, 367, 360, 334), (322, 363, 359, 323), (371, 365, 259, 315, 364, 370, 346, 250, 313, 251, 258, 347), (259, 365, 363, 322), (379, 373, 399, 388), (359, 363, 391, 385), (368, 379, 388, 395), (365, 371, 397, 392), (360, 367, 390, 387), (372, 376, 382, 398), (348, 374, 376, 350), (351, 344, 368, 377), (354, 352, 372, 378), (350, 376, 372, 352), (355, 379, 368, 344), (355, 353, 373, 379), (358, 366, 394, 383), (371, 369, 396, 397), (361, 362, 393, 389), (388, 399, 390, 389), (388, 389, 393, 395), (382, 383, 394, 398), (386, 398, 394, 387), (384, 395, 393, 385), (380, 381, 383, 382), (390, 399, 386, 387), (391, 396, 384, 385), (392, 397, 396, 391), (366, 360, 387, 394), (376, 374, 380, 382), (373, 378, 386, 399), (362, 359, 385, 393), (374, 356, 381, 380), (377, 368, 395, 384), (363, 365, 392, 391), (369, 377, 384, 396), (356, 358, 383, 381), (378, 372, 398, 386), (367, 361, 389, 390), (408, 409, 411, 418), (402, 403, 412, 417), (404, 405, 403, 402), (410, 409, 408, 419), (410, 419, 400, 401), (413, 416, 406, 407), (411, 407, 406, 418), (412, 401, 400, 417), (414, 415, 416, 413), (352, 354, 418, 406), (336, 261, 414, 413), (351, 345, 402, 417), (337, 336, 413, 407), (344, 351, 417, 400), (354, 353, 408, 418), (348, 350, 416, 415), (353, 355, 419, 408), (355, 344, 400, 419), (341, 337, 407, 411), (342, 340, 409, 410), (233, 277, 464, 466), (420, 424, 517, 515), (426, 492, 510, 512), (427, 500, 503, 507), (225, 279, 451, 450, 449, 448, 485, 487), (241, 493, 508, 505), (437, 468, 514, 513), (467, 438, 519, 516), (276, 231, 472, 470), (445, 444, 536, 537), (459, 441, 528, 533), (481, 242, 524, 523), (495, 423, 228, 240, 432, 433, 434, 435), (471, 478, 529, 530), (442, 445, 537, 534), (474, 472, 231, 230), (454, 455, 456, 452, 243, 225, 487, 488), (462, 461, 460, 463), (460, 226, 274, 275, 229, 463), (425, 424, 464, 489), (424, 420, 466, 464), (467, 425, 489, 421), (438, 467, 421, 494), (439, 438, 494, 469), (420, 439, 469, 466), (444, 445, 476, 470), (443, 444, 470, 472), (445, 442, 473, 476), (458, 457, 474, 480), (442, 458, 480, 473), (457, 443, 472, 474), (471, 446, 484, 476), (478, 471, 476, 473), (446, 441, 479, 484), (459, 475, 480, 482), (441, 459, 482, 479), (475, 478, 473, 480), (242, 481, 482, 483), (477, 447, 485, 484), (486, 477, 484, 479), (447, 440, 487, 485), (453, 242, 483, 488), (440, 453, 488, 487), (481, 486, 479, 482), (426, 465, 489, 497), (465, 491, 421, 489), (492, 426, 497, 422), (437, 492, 422, 501), (468, 437, 501, 494), (491, 468, 494, 421), (241, 436, 495, 496), (427, 490, 497, 498), (490, 499, 422, 497), (500, 427, 498, 423), (436, 500, 423, 495), (493, 241, 496, 501), (499, 493, 501, 422), (502, 506, 507, 503), (508, 502, 503, 504, 505), (490, 427, 507, 506), (493, 499, 502, 508), (500, 436, 504, 503), (499, 490, 506, 502), (436, 241, 505, 504), (509, 511, 512, 510), (514, 509, 510, 513), (465, 426, 512, 511), (468, 491, 509, 514), (492, 437, 513, 510), (491, 465, 511, 509), (515, 517, 518, 516), (520, 515, 516, 519), (438, 439, 520, 519), (425, 467, 516, 518), (424, 425, 518, 517), (439, 420, 515, 520), (524, 527, 521, 522, 523), (525, 522, 521, 526), (440, 447, 526, 521), (447, 477, 525, 526), (486, 481, 523, 522), (242, 453, 527, 524), (477, 486, 522, 525), (530, 529, 528, 531), (533, 528, 529, 532), (441, 446, 531, 528), (446, 471, 530, 531), (478, 475, 532, 529), (475, 459, 533, 532), (536, 535, 534, 537), (539, 534, 535, 538), (443, 457, 538, 535), (457, 458, 539, 538), (444, 443, 535, 536), (458, 442, 534, 539), (549, 550, 563, 560), (546, 547, 558, 559), (541, 543, 545, 544), (543, 295, 546, 545), (295, 294, 547, 546), (294, 541, 544, 547), (296, 297, 549, 548), (297, 542, 550, 549), (542, 540, 551, 550), (540, 296, 548, 551), (540, 542, 553, 552), (542, 543, 554, 553), (543, 541, 555, 554), (541, 540, 552, 555), (557, 556, 559, 558), (561, 560, 563, 562), (565, 564, 567, 566), (544, 545, 556, 557), (550, 551, 562, 563), (553, 554, 567, 564), (547, 544, 557, 558), (548, 549, 560, 561), (554, 555, 566, 567), (545, 546, 559, 556), (551, 548, 561, 562), (552, 553, 564, 565), (462, 463, 569, 568), (463, 229, 570, 569), (229, 239, 571, 570), (239, 237, 572, 571), (237, 462, 568, 572), (238, 236, 574, 573), (236, 226, 575, 574), (226, 460, 576, 575), (460, 461, 577, 576), (461, 238, 573, 577), (579, 578, 581, 582, 580), (571, 572, 580, 582), (569, 570, 581, 578), (568, 569, 578, 579), (570, 571, 582, 581), (584, 583, 586, 587, 585), (573, 574, 583, 584), (575, 576, 587, 586), (577, 573, 584, 585), (576, 577, 585, 587), (936, 932, 943, 944), (825, 826, 601, 602), (596, 597, 830, 833), (592, 642, 675, 673), (594, 596, 833, 858, 865, 860, 847, 846, 844, 838), (793, 794, 795, 642, 592, 787, 862, 792), (603, 641, 597), (602, 601, 596, 594), (601, 603, 597, 596), (817, 804, 885, 891), (599, 598, 611, 608), (938, 939, 950, 947), (638, 590, 600, 640), (594, 595, 600, 602), (599, 591, 860, 859, 799, 798, 797, 796, 604), (591, 588, 847, 860), (588, 598, 607, 816, 820, 819, 818, 852, 847), (598, 599, 604, 607), (610, 609, 682, 681), (613, 612, 609, 610), (598, 588, 613, 610, 611), (591, 599, 608, 609, 612), (588, 591, 612, 613), (720, 624, 685, 722), (622, 615, 683, 702), (723, 726, 694, 687), (621, 618, 696, 695, 697, 699), (621, 620, 628, 629), (611, 610, 681, 691, 693), (608, 611, 693, 692, 688, 690), (614, 710, 734, 728, 679, 678, 721, 739, 713, 617, 676, 677), (688, 692, 704, 706), (624, 623, 686, 685), (618, 619, 687, 694, 696), (629, 628, 632, 633), (619, 618, 626, 627), (618, 621, 629, 626), (620, 619, 627, 628), (630, 633, 637, 634), (627, 626, 630, 631), (626, 629, 633, 630), (628, 627, 631, 632), (635, 634, 637, 636), (632, 631, 635, 636), (633, 632, 636, 637), (631, 630, 634, 635), (593, 639, 641, 603), (640, 600, 595), (638, 640, 656, 644), (645, 644, 656, 657), (650, 649, 665, 668), (639, 638, 644, 645), (642, 795, 794, 793, 792, 862, 861, 853, 828, 641, 657, 660, 904, 905, 658, 654), (641, 639, 645, 657), (640, 834, 840, 848, 849, 812, 813, 814, 815, 643, 655, 659, 907, 906, 661, 656), (643, 642, 654, 655), (652, 650, 668, 669), (919, 916, 929, 930), (646, 647, 655, 654), (648, 649, 657, 656), (651, 646, 654, 658), (647, 653, 659, 655), (649, 650, 660, 657), (652, 648, 656, 661), (650, 652, 661, 660), (653, 651, 658, 659), (666, 667, 663, 662), (665, 664, 669, 668), (646, 651, 666, 662), (647, 646, 662, 663), (651, 653, 667, 666), (648, 652, 669, 664), (653, 647, 663, 667), (649, 648, 664, 665), (674, 673, 675, 672, 671, 670), (643, 589, 671, 672), (604, 592, 673, 674), (642, 643, 672, 675), (589, 607, 670, 671), (607, 604, 674, 670), (724, 730, 684, 698), (620, 621, 699, 698, 684), (609, 608, 690, 689, 682), (619, 620, 684, 687), (616, 615, 677, 676), (623, 624, 678, 679), (681, 682, 683, 680), (685, 686, 687, 684), (722, 685, 684, 730), (702, 683, 682, 703), (615, 616, 680, 683), (688, 689, 690), (691, 692, 693), (694, 695, 696), (697, 698, 699), (704, 692, 691, 705), (725, 695, 694, 726), (725, 731, 697, 695), (688, 706, 707, 689), (702, 703, 776, 767), (622, 702, 767, 769), (680, 700, 701, 681), (691, 681, 701, 705), (682, 689, 707, 703), (704, 705, 775, 773), (616, 625, 700, 680), (735, 711, 709, 733), (720, 738, 712, 625, 616, 676, 617, 713, 739, 721, 678, 624), (733, 709, 715, 741), (737, 717, 718, 742), (709, 711, 768, 766), (703, 707, 765, 776), (625, 712, 779, 778), (707, 706, 774, 765), (711, 622, 769, 768), (714, 716, 770, 780), (697, 731, 724, 698), (686, 727, 723, 687), (735, 729, 623, 679, 728, 734, 710, 614, 677, 615, 622, 711), (623, 729, 727, 686), (743, 737, 763, 752), (723, 727, 755, 749), (732, 743, 752, 759), (729, 735, 761, 756), (724, 731, 754, 751), (736, 740, 746, 762), (712, 738, 740, 714), (715, 708, 732, 741), (718, 716, 736, 742), (714, 740, 736, 716), (719, 743, 732, 708), (719, 717, 737, 743), (722, 730, 758, 747), (735, 733, 760, 761), (725, 726, 757, 753), (752, 763, 754, 753), (752, 753, 757, 759), (746, 747, 758, 762), (750, 762, 758, 751), (748, 759, 757, 749), (744, 745, 747, 746), (754, 763, 750, 751), (755, 760, 748, 749), (756, 761, 760, 755), (730, 724, 751, 758), (740, 738, 744, 746), (737, 742, 750, 763), (726, 723, 749, 757), (738, 720, 745, 744), (741, 732, 759, 748), (727, 729, 756, 755), (733, 741, 748, 760), (720, 722, 747, 745), (742, 736, 762, 750), (731, 725, 753, 754), (772, 773, 775, 782), (766, 767, 776, 781), (768, 769, 767, 766), (774, 773, 772, 783), (774, 783, 764, 765), (777, 780, 770, 771), (775, 771, 770, 782), (776, 765, 764, 781), (778, 779, 780, 777), (716, 718, 782, 770), (700, 625, 778, 777), (715, 709, 766, 781), (701, 700, 777, 771), (708, 715, 781, 764), (718, 717, 772, 782), (712, 714, 780, 779), (717, 719, 783, 772), (719, 708, 764, 783), (705, 701, 771, 775), (706, 704, 773, 774), (597, 641, 828, 830), (784, 788, 881, 879), (790, 856, 874, 876), (791, 864, 867, 871), (589, 643, 815, 814, 813, 812, 849, 851), (605, 857, 872, 869), (801, 832, 878, 877), (831, 802, 883, 880), (640, 595, 836, 834), (809, 808, 900, 901), (823, 805, 892, 897), (845, 606, 888, 887), (859, 787, 592, 604, 796, 797, 798, 799), (835, 842, 893, 894), (806, 809, 901, 898), (838, 836, 595, 594), (818, 819, 820, 816, 607, 589, 851, 852), (826, 825, 824, 827), (824, 590, 638, 639, 593, 827), (789, 788, 828, 853), (788, 784, 830, 828), (831, 789, 853, 785), (802, 831, 785, 858), (803, 802, 858, 833), (784, 803, 833, 830), (808, 809, 840, 834), (807, 808, 834, 836), (809, 806, 837, 840), (822, 821, 838, 844), (806, 822, 844, 837), (821, 807, 836, 838), (835, 810, 848, 840), (842, 835, 840, 837), (810, 805, 843, 848), (823, 839, 844, 846), (805, 823, 846, 843), (839, 842, 837, 844), (606, 845, 846, 847), (841, 811, 849, 848), (850, 841, 848, 843), (811, 804, 851, 849), (817, 606, 847, 852), (804, 817, 852, 851), (845, 850, 843, 846), (790, 829, 853, 861), (829, 855, 785, 853), (856, 790, 861, 786), (801, 856, 786, 865), (832, 801, 865, 858), (855, 832, 858, 785), (605, 800, 859, 860), (791, 854, 861, 862), (854, 863, 786, 861), (864, 791, 862, 787), (800, 864, 787, 859), (857, 605, 860, 865), (863, 857, 865, 786), (866, 870, 871, 867), (872, 866, 867, 868, 869), (854, 791, 871, 870), (857, 863, 866, 872), (864, 800, 868, 867), (863, 854, 870, 866), (800, 605, 869, 868), (873, 875, 876, 874), (878, 873, 874, 877), (829, 790, 876, 875), (832, 855, 873, 878), (856, 801, 877, 874), (855, 829, 875, 873), (879, 881, 882, 880), (884, 879, 880, 883), (802, 803, 884, 883), (789, 831, 880, 882), (788, 789, 882, 881), (803, 784, 879, 884), (888, 891, 885, 886, 887), (889, 886, 885, 890), (804, 811, 890, 885), (811, 841, 889, 890), (850, 845, 887, 886), (606, 817, 891, 888), (841, 850, 886, 889), (894, 893, 892, 895), (897, 892, 893, 896), (805, 810, 895, 892), (810, 835, 894, 895), (842, 839, 896, 893), (839, 823, 897, 896), (900, 899, 898, 901), (903, 898, 899, 902), (807, 821, 902, 899), (821, 822, 903, 902), (808, 807, 899, 900), (822, 806, 898, 903), (913, 914, 927, 924), (910, 911, 922, 923), (905, 907, 909, 908), (907, 659, 910, 909), (659, 658, 911, 910), (658, 905, 908, 911), (660, 661, 913, 912), (661, 906, 914, 913), (906, 904, 915, 914), (904, 660, 912, 915), (904, 906, 917, 916), (906, 907, 918, 917), (907, 905, 919, 918), (905, 904, 916, 919), (921, 920, 923, 922), (925, 924, 927, 926), (929, 928, 931, 930), (908, 909, 920, 921), (914, 915, 926, 927), (917, 918, 931, 928), (911, 908, 921, 922), (912, 913, 924, 925), (918, 919, 930, 931), (909, 910, 923, 920), (915, 912, 925, 926), (916, 917, 928, 929), (826, 827, 933, 932), (827, 593, 934, 933), (593, 603, 935, 934), (603, 601, 936, 935), (601, 826, 932, 936), (602, 600, 938, 937), (600, 590, 939, 938), (590, 824, 940, 939), (824, 825, 941, 940), (825, 602, 937, 941), (943, 942, 945, 946, 944), (935, 936, 944, 946), (933, 934, 945, 942), (932, 933, 942, 943), (934, 935, 946, 945), (948, 947, 950, 951, 949), (937, 938, 947, 948), (939, 940, 951, 950), (941, 937, 948, 949), (940, 941, 949, 951), (1300, 1296, 1307, 1308), (1189, 1190, 965, 966), (960, 961, 1194, 1197), (956, 1006, 1039, 1037), (958, 960, 1197, 1222, 1229, 1224, 1211, 1210, 1208, 1202), (1157, 1158, 1159, 1006, 956, 1151, 1226, 1156), (967, 1005, 961), (966, 965, 960, 958), (965, 967, 961, 960), (1181, 1168, 1249, 1255), (963, 962, 975, 972), (1302, 1303, 1314, 1311), (1002, 954, 964, 1004), (958, 959, 964, 966), (963, 955, 1224, 1223, 1163, 1162, 1161, 1160, 968), (955, 952, 1211, 1224), (952, 962, 971, 1180, 1184, 1183, 1182, 1216, 1211), (962, 963, 968, 971), (974, 973, 1046, 1045), (977, 976, 973, 974), (962, 952, 977, 974, 975), (955, 963, 972, 973, 976), (952, 955, 976, 977), (1084, 988, 1049, 1086), (986, 979, 1047, 1066), (1087, 1090, 1058, 1051), (985, 982, 1060, 1059, 1061, 1063), (985, 984, 992, 993), (975, 974, 1045, 1055, 1057), (972, 975, 1057, 1056, 1052, 1054), (978, 1074, 1098, 1092, 1043, 1042, 1085, 1103, 1077, 981, 1040, 1041), (1052, 1056, 1068, 1070), (988, 987, 1050, 1049), (982, 983, 1051, 1058, 1060), (993, 992, 996, 997), (983, 982, 990, 991), (982, 985, 993, 990), (984, 983, 991, 992), (994, 997, 1001, 998), (991, 990, 994, 995), (990, 993, 997, 994), (992, 991, 995, 996), (999, 998, 1001, 1000), (996, 995, 999, 1000), (997, 996, 1000, 1001), (995, 994, 998, 999), (957, 1003, 1005, 967), (1004, 964, 959), (1002, 1004, 1020, 1008), (1009, 1008, 1020, 1021), (1014, 1013, 1029, 1032), (1003, 1002, 1008, 1009), (1006, 1159, 1158, 1157, 1156, 1226, 1225, 1217, 1192, 1005, 1021, 1024, 1268, 1269, 1022, 1018), (1005, 1003, 1009, 1021), (1004, 1198, 1204, 1212, 1213, 1176, 1177, 1178, 1179, 1007, 1019, 1023, 1271, 1270, 1025, 1020), (1007, 1006, 1018, 1019), (1016, 1014, 1032, 1033), (1283, 1280, 1293, 1294), (1010, 1011, 1019, 1018), (1012, 1013, 1021, 1020), (1015, 1010, 1018, 1022), (1011, 1017, 1023, 1019), (1013, 1014, 1024, 1021), (1016, 1012, 1020, 1025), (1014, 1016, 1025, 1024), (1017, 1015, 1022, 1023), (1030, 1031, 1027, 1026), (1029, 1028, 1033, 1032), (1010, 1015, 1030, 1026), (1011, 1010, 1026, 1027), (1015, 1017, 1031, 1030), (1012, 1016, 1033, 1028), (1017, 1011, 1027, 1031), (1013, 1012, 1028, 1029), (1038, 1037, 1039, 1036, 1035, 1034), (1007, 953, 1035, 1036), (968, 956, 1037, 1038), (1006, 1007, 1036, 1039), (953, 971, 1034, 1035), (971, 968, 1038, 1034), (1088, 1094, 1048, 1062), (984, 985, 1063, 1062, 1048), (973, 972, 1054, 1053, 1046), (983, 984, 1048, 1051), (980, 979, 1041, 1040), (987, 988, 1042, 1043), (1045, 1046, 1047, 1044), (1049, 1050, 1051, 1048), (1086, 1049, 1048, 1094), (1066, 1047, 1046, 1067), (979, 980, 1044, 1047), (1052, 1053, 1054), (1055, 1056, 1057), (1058, 1059, 1060), (1061, 1062, 1063), (1068, 1056, 1055, 1069), (1089, 1059, 1058, 1090), (1089, 1095, 1061, 1059), (1052, 1070, 1071, 1053), (1066, 1067, 1140, 1131), (986, 1066, 1131, 1133), (1044, 1064, 1065, 1045), (1055, 1045, 1065, 1069), (1046, 1053, 1071, 1067), (1068, 1069, 1139, 1137), (980, 989, 1064, 1044), (1099, 1075, 1073, 1097), (1084, 1102, 1076, 989, 980, 1040, 981, 1077, 1103, 1085, 1042, 988), (1097, 1073, 1079, 1105), (1101, 1081, 1082, 1106), (1073, 1075, 1132, 1130), (1067, 1071, 1129, 1140), (989, 1076, 1143, 1142), (1071, 1070, 1138, 1129), (1075, 986, 1133, 1132), (1078, 1080, 1134, 1144), (1061, 1095, 1088, 1062), (1050, 1091, 1087, 1051), (1099, 1093, 987, 1043, 1092, 1098, 1074, 978, 1041, 979, 986, 1075), (987, 1093, 1091, 1050), (1107, 1101, 1127, 1116), (1087, 1091, 1119, 1113), (1096, 1107, 1116, 1123), (1093, 1099, 1125, 1120), (1088, 1095, 1118, 1115), (1100, 1104, 1110, 1126), (1076, 1102, 1104, 1078), (1079, 1072, 1096, 1105), (1082, 1080, 1100, 1106), (1078, 1104, 1100, 1080), (1083, 1107, 1096, 1072), (1083, 1081, 1101, 1107), (1086, 1094, 1122, 1111), (1099, 1097, 1124, 1125), (1089, 1090, 1121, 1117), (1116, 1127, 1118, 1117), (1116, 1117, 1121, 1123), (1110, 1111, 1122, 1126), (1114, 1126, 1122, 1115), (1112, 1123, 1121, 1113), (1108, 1109, 1111, 1110), (1118, 1127, 1114, 1115), (1119, 1124, 1112, 1113), (1120, 1125, 1124, 1119), (1094, 1088, 1115, 1122), (1104, 1102, 1108, 1110), (1101, 1106, 1114, 1127), (1090, 1087, 1113, 1121), (1102, 1084, 1109, 1108), (1105, 1096, 1123, 1112), (1091, 1093, 1120, 1119), (1097, 1105, 1112, 1124), (1084, 1086, 1111, 1109), (1106, 1100, 1126, 1114), (1095, 1089, 1117, 1118), (1136, 1137, 1139, 1146), (1130, 1131, 1140, 1145), (1132, 1133, 1131, 1130), (1138, 1137, 1136, 1147), (1138, 1147, 1128, 1129), (1141, 1144, 1134, 1135), (1139, 1135, 1134, 1146), (1140, 1129, 1128, 1145), (1142, 1143, 1144, 1141), (1080, 1082, 1146, 1134), (1064, 989, 1142, 1141), (1079, 1073, 1130, 1145), (1065, 1064, 1141, 1135), (1072, 1079, 1145, 1128), (1082, 1081, 1136, 1146), (1076, 1078, 1144, 1143), (1081, 1083, 1147, 1136), (1083, 1072, 1128, 1147), (1069, 1065, 1135, 1139), (1070, 1068, 1137, 1138), (961, 1005, 1192, 1194), (1148, 1152, 1245, 1243), (1154, 1220, 1238, 1240), (1155, 1228, 1231, 1235), (953, 1007, 1179, 1178, 1177, 1176, 1213, 1215), (969, 1221, 1236, 1233), (1165, 1196, 1242, 1241), (1195, 1166, 1247, 1244), (1004, 959, 1200, 1198), (1173, 1172, 1264, 1265), (1187, 1169, 1256, 1261), (1209, 970, 1252, 1251), (1223, 1151, 956, 968, 1160, 1161, 1162, 1163), (1199, 1206, 1257, 1258), (1170, 1173, 1265, 1262), (1202, 1200, 959, 958), (1182, 1183, 1184, 1180, 971, 953, 1215, 1216), (1190, 1189, 1188, 1191), (1188, 954, 1002, 1003, 957, 1191), (1153, 1152, 1192, 1217), (1152, 1148, 1194, 1192), (1195, 1153, 1217, 1149), (1166, 1195, 1149, 1222), (1167, 1166, 1222, 1197), (1148, 1167, 1197, 1194), (1172, 1173, 1204, 1198), (1171, 1172, 1198, 1200), (1173, 1170, 1201, 1204), (1186, 1185, 1202, 1208), (1170, 1186, 1208, 1201), (1185, 1171, 1200, 1202), (1199, 1174, 1212, 1204), (1206, 1199, 1204, 1201), (1174, 1169, 1207, 1212), (1187, 1203, 1208, 1210), (1169, 1187, 1210, 1207), (1203, 1206, 1201, 1208), (970, 1209, 1210, 1211), (1205, 1175, 1213, 1212), (1214, 1205, 1212, 1207), (1175, 1168, 1215, 1213), (1181, 970, 1211, 1216), (1168, 1181, 1216, 1215), (1209, 1214, 1207, 1210), (1154, 1193, 1217, 1225), (1193, 1219, 1149, 1217), (1220, 1154, 1225, 1150), (1165, 1220, 1150, 1229), (1196, 1165, 1229, 1222), (1219, 1196, 1222, 1149), (969, 1164, 1223, 1224), (1155, 1218, 1225, 1226), (1218, 1227, 1150, 1225), (1228, 1155, 1226, 1151), (1164, 1228, 1151, 1223), (1221, 969, 1224, 1229), (1227, 1221, 1229, 1150), (1230, 1234, 1235, 1231), (1236, 1230, 1231, 1232, 1233), (1218, 1155, 1235, 1234), (1221, 1227, 1230, 1236), (1228, 1164, 1232, 1231), (1227, 1218, 1234, 1230), (1164, 969, 1233, 1232), (1237, 1239, 1240, 1238), (1242, 1237, 1238, 1241), (1193, 1154, 1240, 1239), (1196, 1219, 1237, 1242), (1220, 1165, 1241, 1238), (1219, 1193, 1239, 1237), (1243, 1245, 1246, 1244), (1248, 1243, 1244, 1247), (1166, 1167, 1248, 1247), (1153, 1195, 1244, 1246), (1152, 1153, 1246, 1245), (1167, 1148, 1243, 1248), (1252, 1255, 1249, 1250, 1251), (1253, 1250, 1249, 1254), (1168, 1175, 1254, 1249), (1175, 1205, 1253, 1254), (1214, 1209, 1251, 1250), (970, 1181, 1255, 1252), (1205, 1214, 1250, 1253), (1258, 1257, 1256, 1259), (1261, 1256, 1257, 1260), (1169, 1174, 1259, 1256), (1174, 1199, 1258, 1259), (1206, 1203, 1260, 1257), (1203, 1187, 1261, 1260), (1264, 1263, 1262, 1265), (1267, 1262, 1263, 1266), (1171, 1185, 1266, 1263), (1185, 1186, 1267, 1266), (1172, 1171, 1263, 1264), (1186, 1170, 1262, 1267), (1277, 1278, 1291, 1288), (1274, 1275, 1286, 1287), (1269, 1271, 1273, 1272), (1271, 1023, 1274, 1273), (1023, 1022, 1275, 1274), (1022, 1269, 1272, 1275), (1024, 1025, 1277, 1276), (1025, 1270, 1278, 1277), (1270, 1268, 1279, 1278), (1268, 1024, 1276, 1279), (1268, 1270, 1281, 1280), (1270, 1271, 1282, 1281), (1271, 1269, 1283, 1282), (1269, 1268, 1280, 1283), (1285, 1284, 1287, 1286), (1289, 1288, 1291, 1290), (1293, 1292, 1295, 1294), (1272, 1273, 1284, 1285), (1278, 1279, 1290, 1291), (1281, 1282, 1295, 1292), (1275, 1272, 1285, 1286), (1276, 1277, 1288, 1289), (1282, 1283, 1294, 1295), (1273, 1274, 1287, 1284), (1279, 1276, 1289, 1290), (1280, 1281, 1292, 1293), (1190, 1191, 1297, 1296), (1191, 957, 1298, 1297), (957, 967, 1299, 1298), (967, 965, 1300, 1299), (965, 1190, 1296, 1300), (966, 964, 1302, 1301), (964, 954, 1303, 1302), (954, 1188, 1304, 1303), (1188, 1189, 1305, 1304), (1189, 966, 1301, 1305), (1307, 1306, 1309, 1310, 1308), (1299, 1300, 1308, 1310), (1297, 1298, 1309, 1306), (1296, 1297, 1306, 1307), (1298, 1299, 1310, 1309), (1312, 1311, 1314, 1315, 1313), (1301, 1302, 1311, 1312), (1303, 1304, 1315, 1314), (1305, 1301, 1312, 1313), (1304, 1305, 1313, 1315), (1664, 1660, 1671, 1672), (1553, 1554, 1329, 1330), (1324, 1325, 1558, 1561), (1320, 1370, 1403, 1401), (1322, 1324, 1561, 1586, 1593, 1588, 1575, 1574, 1572, 1566), (1521, 1522, 1523, 1370, 1320, 1515, 1590, 1520), (1331, 1369, 1325), (1330, 1329, 1324, 1322), (1329, 1331, 1325, 1324), (1545, 1532, 1613, 1619), (1327, 1326, 1339, 1336), (1666, 1667, 1678, 1675), (1366, 1318, 1328, 1368), (1322, 1323, 1328, 1330), (1327, 1319, 1588, 1587, 1527, 1526, 1525, 1524, 1332), (1319, 1316, 1575, 1588), (1316, 1326, 1335, 1544, 1548, 1547, 1546, 1580, 1575), (1326, 1327, 1332, 1335), (1338, 1337, 1410, 1409), (1341, 1340, 1337, 1338), (1326, 1316, 1341, 1338, 1339), (1319, 1327, 1336, 1337, 1340), (1316, 1319, 1340, 1341), (1448, 1352, 1413, 1450), (1350, 1343, 1411, 1430), (1451, 1454, 1422, 1415), (1349, 1346, 1424, 1423, 1425, 1427), (1349, 1348, 1356, 1357), (1339, 1338, 1409, 1419, 1421), (1336, 1339, 1421, 1420, 1416, 1418), (1342, 1438, 1462, 1456, 1407, 1406, 1449, 1467, 1441, 1345, 1404, 1405), (1416, 1420, 1432, 1434), (1352, 1351, 1414, 1413), (1346, 1347, 1415, 1422, 1424), (1357, 1356, 1360, 1361), (1347, 1346, 1354, 1355), (1346, 1349, 1357, 1354), (1348, 1347, 1355, 1356), (1358, 1361, 1365, 1362), (1355, 1354, 1358, 1359), (1354, 1357, 1361, 1358), (1356, 1355, 1359, 1360), (1363, 1362, 1365, 1364), (1360, 1359, 1363, 1364), (1361, 1360, 1364, 1365), (1359, 1358, 1362, 1363), (1321, 1367, 1369, 1331), (1368, 1328, 1323), (1366, 1368, 1384, 1372), (1373, 1372, 1384, 1385), (1378, 1377, 1393, 1396), (1367, 1366, 1372, 1373), (1370, 1523, 1522, 1521, 1520, 1590, 1589, 1581, 1556, 1369, 1385, 1388, 1632, 1633, 1386, 1382), (1369, 1367, 1373, 1385), (1368, 1562, 1568, 1576, 1577, 1540, 1541, 1542, 1543, 1371, 1383, 1387, 1635, 1634, 1389, 1384), (1371, 1370, 1382, 1383), (1380, 1378, 1396, 1397), (1647, 1644, 1657, 1658), (1374, 1375, 1383, 1382), (1376, 1377, 1385, 1384), (1379, 1374, 1382, 1386), (1375, 1381, 1387, 1383), (1377, 1378, 1388, 1385), (1380, 1376, 1384, 1389), (1378, 1380, 1389, 1388), (1381, 1379, 1386, 1387), (1394, 1395, 1391, 1390), (1393, 1392, 1397, 1396), (1374, 1379, 1394, 1390), (1375, 1374, 1390, 1391), (1379, 1381, 1395, 1394), (1376, 1380, 1397, 1392), (1381, 1375, 1391, 1395), (1377, 1376, 1392, 1393), (1402, 1401, 1403, 1400, 1399, 1398), (1371, 1317, 1399, 1400), (1332, 1320, 1401, 1402), (1370, 1371, 1400, 1403), (1317, 1335, 1398, 1399), (1335, 1332, 1402, 1398), (1452, 1458, 1412, 1426), (1348, 1349, 1427, 1426, 1412), (1337, 1336, 1418, 1417, 1410), (1347, 1348, 1412, 1415), (1344, 1343, 1405, 1404), (1351, 1352, 1406, 1407), (1409, 1410, 1411, 1408), (1413, 1414, 1415, 1412), (1450, 1413, 1412, 1458), (1430, 1411, 1410, 1431), (1343, 1344, 1408, 1411), (1416, 1417, 1418), (1419, 1420, 1421), (1422, 1423, 1424), (1425, 1426, 1427), (1432, 1420, 1419, 1433), (1453, 1423, 1422, 1454), (1453, 1459, 1425, 1423), (1416, 1434, 1435, 1417), (1430, 1431, 1504, 1495), (1350, 1430, 1495, 1497), (1408, 1428, 1429, 1409), (1419, 1409, 1429, 1433), (1410, 1417, 1435, 1431), (1432, 1433, 1503, 1501), (1344, 1353, 1428, 1408), (1463, 1439, 1437, 1461), (1448, 1466, 1440, 1353, 1344, 1404, 1345, 1441, 1467, 1449, 1406, 1352), (1461, 1437, 1443, 1469), (1465, 1445, 1446, 1470), (1437, 1439, 1496, 1494), (1431, 1435, 1493, 1504), (1353, 1440, 1507, 1506), (1435, 1434, 1502, 1493), (1439, 1350, 1497, 1496), (1442, 1444, 1498, 1508), (1425, 1459, 1452, 1426), (1414, 1455, 1451, 1415), (1463, 1457, 1351, 1407, 1456, 1462, 1438, 1342, 1405, 1343, 1350, 1439), (1351, 1457, 1455, 1414), (1471, 1465, 1491, 1480), (1451, 1455, 1483, 1477), (1460, 1471, 1480, 1487), (1457, 1463, 1489, 1484), (1452, 1459, 1482, 1479), (1464, 1468, 1474, 1490), (1440, 1466, 1468, 1442), (1443, 1436, 1460, 1469), (1446, 1444, 1464, 1470), (1442, 1468, 1464, 1444), (1447, 1471, 1460, 1436), (1447, 1445, 1465, 1471), (1450, 1458, 1486, 1475), (1463, 1461, 1488, 1489), (1453, 1454, 1485, 1481), (1480, 1491, 1482, 1481), (1480, 1481, 1485, 1487), (1474, 1475, 1486, 1490), (1478, 1490, 1486, 1479), (1476, 1487, 1485, 1477), (1472, 1473, 1475, 1474), (1482, 1491, 1478, 1479), (1483, 1488, 1476, 1477), (1484, 1489, 1488, 1483), (1458, 1452, 1479, 1486), (1468, 1466, 1472, 1474), (1465, 1470, 1478, 1491), (1454, 1451, 1477, 1485), (1466, 1448, 1473, 1472), (1469, 1460, 1487, 1476), (1455, 1457, 1484, 1483), (1461, 1469, 1476, 1488), (1448, 1450, 1475, 1473), (1470, 1464, 1490, 1478), (1459, 1453, 1481, 1482), (1500, 1501, 1503, 1510), (1494, 1495, 1504, 1509), (1496, 1497, 1495, 1494), (1502, 1501, 1500, 1511), (1502, 1511, 1492, 1493), (1505, 1508, 1498, 1499), (1503, 1499, 1498, 1510), (1504, 1493, 1492, 1509), (1506, 1507, 1508, 1505), (1444, 1446, 1510, 1498), (1428, 1353, 1506, 1505), (1443, 1437, 1494, 1509), (1429, 1428, 1505, 1499), (1436, 1443, 1509, 1492), (1446, 1445, 1500, 1510), (1440, 1442, 1508, 1507), (1445, 1447, 1511, 1500), (1447, 1436, 1492, 1511), (1433, 1429, 1499, 1503), (1434, 1432, 1501, 1502), (1325, 1369, 1556, 1558), (1512, 1516, 1609, 1607), (1518, 1584, 1602, 1604), (1519, 1592, 1595, 1599), (1317, 1371, 1543, 1542, 1541, 1540, 1577, 1579), (1333, 1585, 1600, 1597), (1529, 1560, 1606, 1605), (1559, 1530, 1611, 1608), (1368, 1323, 1564, 1562), (1537, 1536, 1628, 1629), (1551, 1533, 1620, 1625), (1573, 1334, 1616, 1615), (1587, 1515, 1320, 1332, 1524, 1525, 1526, 1527), (1563, 1570, 1621, 1622), (1534, 1537, 1629, 1626), (1566, 1564, 1323, 1322), (1546, 1547, 1548, 1544, 1335, 1317, 1579, 1580), (1554, 1553, 1552, 1555), (1552, 1318, 1366, 1367, 1321, 1555), (1517, 1516, 1556, 1581), (1516, 1512, 1558, 1556), (1559, 1517, 1581, 1513), (1530, 1559, 1513, 1586), (1531, 1530, 1586, 1561), (1512, 1531, 1561, 1558), (1536, 1537, 1568, 1562), (1535, 1536, 1562, 1564), (1537, 1534, 1565, 1568), (1550, 1549, 1566, 1572), (1534, 1550, 1572, 1565), (1549, 1535, 1564, 1566), (1563, 1538, 1576, 1568), (1570, 1563, 1568, 1565), (1538, 1533, 1571, 1576), (1551, 1567, 1572, 1574), (1533, 1551, 1574, 1571), (1567, 1570, 1565, 1572), (1334, 1573, 1574, 1575), (1569, 1539, 1577, 1576), (1578, 1569, 1576, 1571), (1539, 1532, 1579, 1577), (1545, 1334, 1575, 1580), (1532, 1545, 1580, 1579), (1573, 1578, 1571, 1574), (1518, 1557, 1581, 1589), (1557, 1583, 1513, 1581), (1584, 1518, 1589, 1514), (1529, 1584, 1514, 1593), (1560, 1529, 1593, 1586), (1583, 1560, 1586, 1513), (1333, 1528, 1587, 1588), (1519, 1582, 1589, 1590), (1582, 1591, 1514, 1589), (1592, 1519, 1590, 1515), (1528, 1592, 1515, 1587), (1585, 1333, 1588, 1593), (1591, 1585, 1593, 1514), (1594, 1598, 1599, 1595), (1600, 1594, 1595, 1596, 1597), (1582, 1519, 1599, 1598), (1585, 1591, 1594, 1600), (1592, 1528, 1596, 1595), (1591, 1582, 1598, 1594), (1528, 1333, 1597, 1596), (1601, 1603, 1604, 1602), (1606, 1601, 1602, 1605), (1557, 1518, 1604, 1603), (1560, 1583, 1601, 1606), (1584, 1529, 1605, 1602), (1583, 1557, 1603, 1601), (1607, 1609, 1610, 1608), (1612, 1607, 1608, 1611), (1530, 1531, 1612, 1611), (1517, 1559, 1608, 1610), (1516, 1517, 1610, 1609), (1531, 1512, 1607, 1612), (1616, 1619, 1613, 1614, 1615), (1617, 1614, 1613, 1618), (1532, 1539, 1618, 1613), (1539, 1569, 1617, 1618), (1578, 1573, 1615, 1614), (1334, 1545, 1619, 1616), (1569, 1578, 1614, 1617), (1622, 1621, 1620, 1623), (1625, 1620, 1621, 1624), (1533, 1538, 1623, 1620), (1538, 1563, 1622, 1623), (1570, 1567, 1624, 1621), (1567, 1551, 1625, 1624), (1628, 1627, 1626, 1629), (1631, 1626, 1627, 1630), (1535, 1549, 1630, 1627), (1549, 1550, 1631, 1630), (1536, 1535, 1627, 1628), (1550, 1534, 1626, 1631), (1641, 1642, 1655, 1652), (1638, 1639, 1650, 1651), (1633, 1635, 1637, 1636), (1635, 1387, 1638, 1637), (1387, 1386, 1639, 1638), (1386, 1633, 1636, 1639), (1388, 1389, 1641, 1640), (1389, 1634, 1642, 1641), (1634, 1632, 1643, 1642), (1632, 1388, 1640, 1643), (1632, 1634, 1645, 1644), (1634, 1635, 1646, 1645), (1635, 1633, 1647, 1646), (1633, 1632, 1644, 1647), (1649, 1648, 1651, 1650), (1653, 1652, 1655, 1654), (1657, 1656, 1659, 1658), (1636, 1637, 1648, 1649), (1642, 1643, 1654, 1655), (1645, 1646, 1659, 1656), (1639, 1636, 1649, 1650), (1640, 1641, 1652, 1653), (1646, 1647, 1658, 1659), (1637, 1638, 1651, 1648), (1643, 1640, 1653, 1654), (1644, 1645, 1656, 1657), (1554, 1555, 1661, 1660), (1555, 1321, 1662, 1661), (1321, 1331, 1663, 1662), (1331, 1329, 1664, 1663), (1329, 1554, 1660, 1664), (1330, 1328, 1666, 1665), (1328, 1318, 1667, 1666), (1318, 1552, 1668, 1667), (1552, 1553, 1669, 1668), (1553, 1330, 1665, 1669), (1671, 1670, 1673, 1674, 1672), (1663, 1664, 1672, 1674), (1661, 1662, 1673, 1670), (1660, 1661, 1670, 1671), (1662, 1663, 1674, 1673), (1676, 1675, 1678, 1679, 1677), (1665, 1666, 1675, 1676), (1667, 1668, 1679, 1678), (1669, 1665, 1676, 1677), (1668, 1669, 1677, 1679), (1730, 1729, 1742, 1741), (1740, 1743, 1736, 1739), (1738, 1737, 1732, 1735), (1729, 1730, 1731, 1728), (1733, 1734, 1735, 1732), (1737, 1738, 1739, 1736), (1741, 1742, 1743, 1740), (1734, 1733, 1728, 1731), (1713, 1697, 1699, 1714), (1718, 1703, 1705, 1720), (1720, 1705, 1707, 1722), (1722, 1707, 1709, 1724), (1724, 1709, 1711, 1726), (1716, 1701, 1703, 1718), (1698, 1696, 1710, 1708, 1706, 1704, 1702, 1700), (1699, 1697, 1696, 1698), (1701, 1699, 1698, 1700), (1703, 1701, 1700, 1702), (1705, 1703, 1702, 1704), (1707, 1705, 1704, 1706), (1709, 1707, 1706, 1708), (1711, 1709, 1708, 1710), (1697, 1711, 1710, 1696), (1714, 1699, 1701, 1716), (1726, 1711, 1697, 1713), (1713, 1714, 1715, 1712), (1714, 1716, 1717, 1715), (1716, 1718, 1719, 1717), (1718, 1720, 1721, 1719), (1720, 1722, 1723, 1721), (1722, 1724, 1725, 1723), (1724, 1726, 1727, 1725), (1726, 1713, 1712, 1727), (1712, 1715, 1717, 1719, 1721, 1723, 1725, 1727), (1685, 1684, 1729, 1728), (1687, 1686, 1731, 1730), (1681, 1680, 1733, 1732), (1683, 1682, 1735, 1734), (1689, 1688, 1737, 1736), (1691, 1690, 1739, 1738), (1695, 1694, 1741, 1740), (1693, 1692, 1743, 1742), (1686, 1683, 1734, 1731), (1680, 1685, 1728, 1733), (1682, 1691, 1738, 1735), (1688, 1681, 1732, 1737), (1692, 1689, 1736, 1743), (1684, 1693, 1742, 1729), (1690, 1695, 1740, 1739), (1694, 1687, 1730, 1741), (1689, 1690, 1691, 1688), (1682, 1681, 1688, 1691), (1689, 1692, 1695, 1690), (1681, 1682, 1683, 1680), (1686, 1685, 1680, 1683), (1685, 1686, 1687, 1684), (1693, 1684, 1687, 1694), (1695, 1692, 1693, 1694)])
me_cube_001.polygons.foreach_set('material_index', [3, 3, 3, 3, 3, 3, 3, 3, 3, 3, 3, 3, 3, 3, 3, 3, 3, 3, 3, 3, 3, 3, 3, 3, 3, 3, 3, 3, 3, 3, 3, 3, 3, 3, 3, 3, 3, 3, 3, 3, 3, 3, 3, 3, 3, 3, 3, 3, 4, 4, 4, 4, 4, 4, 4, 4, 3, 3, 3, 3, 3, 3, 3, 3, 3, 3, 3, 3, 3, 3, 3, 3, 3, 3, 3, 3, 3, 3, 3, 3, 3, 3, 3, 3, 3, 3, 3, 3, 3, 3, 3, 3, 3, 3, 3, 3, 3, 3, 3, 3, 3, 3, 3, 3, 4, 4, 4, 4, 4, 4, 4, 4, 3, 3, 3, 3, 3, 3, 3, 3, 3, 3, 3, 3, 3, 3, 3, 3, 3, 3, 3, 3, 3, 3, 3, 3, 3, 3, 3, 3, 3, 3, 3, 3, 3, 3, 3, 3, 3, 3, 3, 3, 3, 3, 3, 3, 3, 3, 3, 3, 4, 4, 4, 4, 4, 4, 4, 4, 3, 3, 3, 3, 3, 3, 3, 3, 3, 3, 3, 3, 3, 3, 3, 3, 3, 3, 3, 3, 3, 3, 3, 3, 3, 3, 3, 3, 3, 3, 3, 3, 3, 3, 3, 3, 3, 3, 3, 3, 3, 3, 3, 3, 3, 3, 3, 3, 4, 4, 4, 4, 4, 4, 4, 4, 0, 0, 0, 0, 0, 0, 0, 0, 0, 0, 0, 0, 0, 0, 0, 0, 0, 0, 0, 0, 0, 0, 0, 0, 0, 0, 0, 0, 0, 0, 0, 0, 0, 0, 0, 0, 0, 0, 0, 0, 0, 0, 0, 0, 0, 0, 0, 0, 0, 0, 0, 0, 0, 0, 0, 0, 0, 0, 0, 0, 0, 0, 0, 0, 0, 0, 0, 2, 0, 0, 0, 0, 0, 0, 0, 0, 0, 0, 0, 0, 0, 0, 0, 0, 0, 0, 0, 0, 0, 0, 0, 0, 0, 0, 0, 0, 0, 0, 0, 0, 0, 0, 0, 0, 0, 0, 0, 0, 0, 0, 0, 0, 0, 0, 0, 0, 0, 0, 0, 0, 0, 0, 0, 0, 0, 0, 0, 0, 0, 0, 0, 0, 0, 0, 0, 0, 0, 0, 0, 0, 0, 0, 0, 0, 0, 0, 0, 0, 0, 0, 0, 0, 0, 0, 0, 0, 0, 0, 0, 0, 0, 0, 0, 0, 0, 0, 0, 0, 0, 0, 0, 0, 0, 0, 0, 0, 0, 0, 0, 0, 0, 0, 0, 0, 0, 0, 0, 0, 0, 0, 0, 0, 0, 0, 0, 0, 0, 0, 0, 0, 0, 0, 0, 0, 0, 0, 0, 0, 0, 0, 0, 0, 0, 0, 0, 0, 0, 0, 0, 0, 0, 0, 0, 0, 0, 0, 0, 0, 0, 0, 0, 0, 2, 2, 0, 0, 0, 0, 0, 2, 2, 0, 0, 0, 0, 2, 2, 0, 0, 0, 0, 2, 2, 0, 0, 0, 0, 0, 2, 2, 0, 0, 0, 0, 2, 2, 0, 0, 0, 0, 0, 0, 0, 0, 0, 0, 0, 0, 0, 0, 0, 0, 0, 0, 2, 2, 2, 0, 0, 0, 0, 0, 0, 0, 0, 0, 0, 0, 0, 0, 0, 0, 0, 0, 0, 0, 1, 0, 0, 0, 0, 1, 0, 0, 0, 0, 0, 0, 0, 0, 0, 0, 0, 0, 0, 0, 0, 0, 0, 0, 0, 0, 0, 0, 0, 0, 0, 0, 0, 0, 0, 0, 0, 0, 0, 0, 0, 0, 0, 0, 0, 0, 0, 0, 0, 0, 0, 0, 0, 0, 0, 0, 0, 0, 0, 0, 0, 0, 0, 0, 0, 0, 0, 0, 0, 0, 0, 0, 0, 0, 0, 0, 2, 2, 0, 0, 0, 0, 0, 0, 0, 0, 0, 0, 0, 0, 0, 0, 0, 0, 0, 0, 0, 0, 0, 0, 0, 0, 0, 0, 0, 0, 0, 0, 0, 0, 0, 0, 0, 0, 0, 0, 0, 0, 0, 0, 0, 0, 0, 0, 0, 0, 0, 0, 0, 0, 0, 0, 0, 0, 0, 0, 0, 0, 0, 0, 0, 0, 0, 0, 0, 0, 0, 0, 0, 0, 0, 0, 0, 0, 0, 0, 0, 0, 0, 0, 0, 0, 0, 0, 0, 0, 0, 0, 0, 0, 0, 0, 0, 0, 0, 0, 0, 0, 0, 0, 0, 0, 0, 0, 0, 0, 0, 0, 0, 0, 0, 0, 0, 0, 0, 0, 0, 0, 0, 0, 0, 0, 0, 0, 0, 0, 0, 0, 0, 0, 0, 0, 0, 0, 0, 0, 0, 0, 0, 0, 0, 0, 0, 0, 0, 0, 0, 0, 0, 0, 0, 0, 0, 0, 0, 0, 0, 0, 0, 0, 0, 0, 2, 2, 0, 0, 0, 0, 0, 2, 2, 0, 0, 0, 0, 2, 2, 0, 0, 0, 0, 2, 2, 0, 0, 0, 0, 0, 2, 2, 0, 0, 0, 0, 2, 2, 0, 0, 0, 0, 0, 0, 0, 0, 0, 0, 0, 0, 0, 0, 0, 0, 0, 0, 2, 2, 2, 0, 0, 0, 0, 0, 0, 0, 0, 0, 0, 0, 0, 0, 0, 0, 0, 0, 0, 0, 1, 0, 0, 0, 0, 1, 0, 0, 0, 0, 0, 0, 0, 0, 0, 0, 0, 0, 0, 0, 0, 0, 0, 0, 0, 0, 0, 0, 0, 0, 0, 0, 0, 0, 0, 0, 0, 0, 0, 0, 0, 0, 0, 0, 0, 0, 0, 0, 0, 0, 0, 0, 0, 0, 0, 0, 0, 0, 0, 0, 0, 0, 0, 0, 0, 0, 0, 0, 0, 0, 0, 0, 0, 0, 0, 0, 2, 2, 0, 0, 0, 0, 0, 0, 0, 0, 0, 0, 0, 0, 0, 0, 0, 0, 0, 0, 0, 0, 0, 0, 0, 0, 0, 0, 0, 0, 0, 0, 0, 0, 0, 0, 0, 0, 0, 0, 0, 0, 0, 0, 0, 0, 0, 0, 0, 0, 0, 0, 0, 0, 0, 0, 0, 0, 0, 0, 0, 0, 0, 0, 0, 0, 0, 0, 0, 0, 0, 0, 0, 0, 0, 0, 0, 0, 0, 0, 0, 0, 0, 0, 0, 0, 0, 0, 0, 0, 0, 0, 0, 0, 0, 0, 0, 0, 0, 0, 0, 0, 0, 0, 0, 0, 0, 0, 0, 0, 0, 0, 0, 0, 0, 0, 0, 0, 0, 0, 0, 0, 0, 0, 0, 0, 0, 0, 0, 0, 0, 0, 0, 0, 0, 0, 0, 0, 0, 0, 0, 0, 0, 0, 0, 0, 0, 0, 0, 0, 0, 0, 0, 0, 0, 0, 0, 0, 0, 0, 0, 0, 0, 0, 0, 0, 2, 2, 0, 0, 0, 0, 0, 2, 2, 0, 0, 0, 0, 2, 2, 0, 0, 0, 0, 2, 2, 0, 0, 0, 0, 0, 2, 2, 0, 0, 0, 0, 2, 2, 0, 0, 0, 0, 0, 0, 0, 0, 0, 0, 0, 0, 0, 0, 0, 0, 0, 0, 2, 2, 2, 0, 0, 0, 0, 0, 0, 0, 0, 0, 0, 0, 0, 0, 0, 0, 0, 0, 0, 0, 1, 0, 0, 0, 0, 1, 0, 0, 0, 0, 0, 0, 0, 0, 0, 0, 0, 0, 0, 0, 0, 0, 0, 0, 0, 0, 0, 0, 0, 0, 0, 0, 0, 0, 0, 0, 0, 0, 0, 0, 0, 0, 0, 0, 0, 0, 0, 0, 0, 0, 0, 0, 0, 0, 0, 0, 0, 0, 0, 0, 0, 0, 0, 0, 0, 0, 0, 0, 0, 0, 0, 0, 0, 0, 0, 0, 2, 2, 0, 0, 0, 0, 0, 0, 0, 0, 0, 0, 0, 0, 0, 0, 0, 0, 0, 0, 0, 0, 0, 0, 0, 0, 0, 0, 0, 0, 0, 0, 0, 0, 0, 0, 0, 0, 0, 0, 0, 0, 0, 0, 0, 0, 0, 0, 0, 0, 0, 0, 0, 0, 0, 0, 0, 0, 0, 0, 0, 0, 0, 0, 0, 0, 0, 0, 0, 0, 0, 0, 0, 0, 0, 0, 0, 0, 0, 0, 0, 0, 0, 0, 0, 0, 0, 0, 0, 0, 0, 0, 0, 0, 0, 0, 0, 0, 0, 0, 0, 0, 0, 0, 0, 0, 0, 0, 0, 0, 0, 0, 0, 0, 0, 0, 0, 0, 0, 0, 0, 0, 0, 0, 0, 0, 0, 0, 0, 0, 0, 0, 0, 0, 0, 0, 0, 0, 0, 0, 0, 0, 0, 0, 0, 0, 0, 0, 0, 0, 0, 0, 0, 0, 0, 0, 0, 0, 0, 0, 0, 0, 0, 0, 0, 0, 2, 2, 0, 0, 0, 0, 0, 2, 2, 0, 0, 0, 0, 2, 2, 0, 0, 0, 0, 2, 2, 0, 0, 0, 0, 0, 2, 2, 0, 0, 0, 0, 2, 2, 0, 0, 0, 0, 0, 0, 0, 0, 0, 0, 0, 0, 0, 0, 0, 0, 0, 0, 2, 2, 2, 0, 0, 0, 0, 0, 0, 0, 0, 0, 0, 0, 0, 0, 0, 0, 0, 0, 0, 0, 1, 0, 0, 0, 0, 1, 0, 0, 0, 0, 0, 0, 0, 0, 0, 0, 0, 0, 0, 0, 0, 0, 0, 0, 0, 0, 0, 0, 0, 0, 0, 0, 0, 0, 0, 0, 0, 0, 0, 0, 0, 0, 0, 0, 0, 0, 0, 0, 0, 0, 0, 0, 0, 0, 0, 0, 0, 0, 0, 0, 0, 0, 0, 0, 0, 0, 0, 0])
me_cube_001.materials.append(mat_rigmain)
me_cube_001.materials.append(mat_rigpanel)
me_cube_001.materials.append(mat_rigpower)
me_cube_001.materials.append(mat_rigwireframe)
me_cube_001.materials.append(mat_rigwireframesupport)
me_cube_001.use_remesh_preserve_volume = False
me_cube_001.use_remesh_preserve_attributes = False
me_cube_001.use_mirror_vertex_groups = False
me_cube_001.update()

# ---- objects
ob_miningrig = bpy.data.objects.new('MiningRig', me_cube_001)

# ---- transforms, parenting, visibility, modifiers, constraints
ob_miningrig.location = (0.0, 0.0, 0.0)
ob_miningrig.lineart.crease_threshold = 0.0
_vg = ob_miningrig.vertex_groups.new(name='Group')

# ---- collection membership
col_collection_1.objects.link(ob_miningrig)

# ---- scene / render settings (as saved in the file)
scene.frame_start = 1; scene.frame_end = 250; scene.frame_set(1)
scene.render.engine = 'BLENDER_EEVEE_NEXT'
scene.render.resolution_percentage = 50
scene.render.dither_intensity = 0.0
scene.cycles.use_denoising = False
scene.cycles.samples = 128
scene.cycles.sampling_pattern = 'TABULATED_SOBOL'
scene.cycles.light_sampling_threshold = 0.0
scene.cycles.use_adaptive_sampling = False
scene.cycles.use_light_tree = False
scene.cycles.blur_glossy = 0.0
scene.cycles.sample_clamp_indirect = 0.0
scene.view_settings.view_transform = 'Standard'
bpy.context.view_layer.update()

# ---- added for rendering (the .blend has no active camera and no usable light): camera, sun
cam_auto = bpy.data.cameras.new('AutoCamera')
cam_auto.lens = 50.0
cam_auto.sensor_width = 36.0
cam_auto.clip_end = 1000.0
ob_auto_camera = bpy.data.objects.new('AutoCamera', cam_auto)
scene.collection.objects.link(ob_auto_camera)
ob_auto_camera.location = (7.77021, -9.32425, 6.51409)
ob_auto_camera.rotation_euler = (1.09748, -7.21219e-08, 0.694738)
scene.camera = ob_auto_camera
light_auto_sun = bpy.data.lights.new('AutoSun', 'SUN')
light_auto_sun.energy = 3.0
light_auto_sun.angle = 0.0523599
ob_auto_sun = bpy.data.objects.new('AutoSun', light_auto_sun)
scene.collection.objects.link(ob_auto_sun)
ob_auto_sun.rotation_euler = (0.872665, 0.174533, 0.523599)
bpy.context.view_layer.update()
